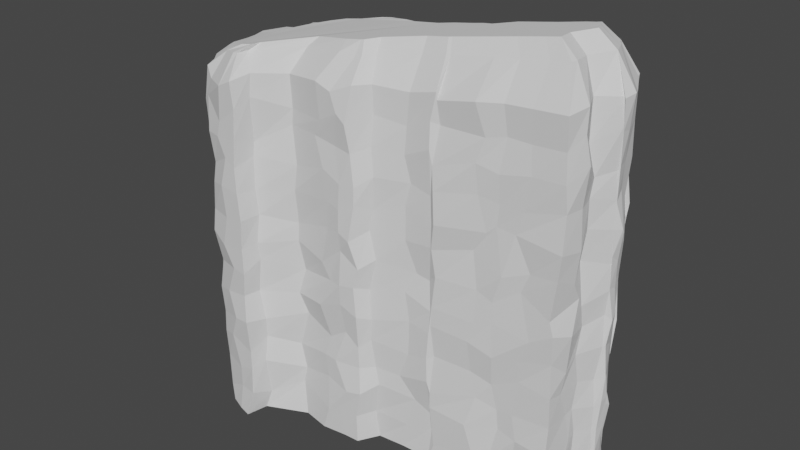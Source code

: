 # Source: RockStructure2.blend  (saved by Blender 2.93.21; exported with 4.5.12 LTS)
import bpy
from mathutils import Matrix  # noqa: F401  (used for matrix-valued properties, if any)

bpy.ops.wm.read_factory_settings(use_empty=True)
scene = bpy.context.scene
scene.name = 'Scene'

# ---- collections
col_collection = bpy.data.collections.new('Collection'); scene.collection.children.link(col_collection)

# ---- world
world_world = bpy.data.worlds.new('World'); scene.world = world_world
world_world.use_nodes = True; world_world.node_tree.nodes.clear()
_N = world_world.node_tree.nodes; _L = world_world.node_tree.links
n0 = _N.new('ShaderNodeOutputWorld'); n0.name = 'World Output'; n0.location = (300, 300)
n1 = _N.new('ShaderNodeBackground'); n1.name = 'Background'; n1.location = (10, 300)
n1.inputs[0].default_value = (0.05088, 0.05088, 0.05088, 1.0)
_L.new(n1.outputs[0], n0.inputs[0])
n0.is_active_output = True
world_world.color = (0.05088, 0.05088, 0.05088)
world_world.use_sun_shadow = False
world_world.sun_shadow_jitter_overblur = 0.0

# ---- meshes
me_circle_001 = bpy.data.meshes.new('Circle.001')
me_circle_001.from_pydata([(-30.6, 12.69, 63.62), (-18.94, 13.32, 66.06), (-25.49, 12.86, 64.53), (-15.76, 13.25, 66.65), (-13.54, 12.36, 67.09), (-8.159, 9.844, 68.35), (-4.277, 8.161, 69.01), (4.171, 6.4, 70.65), (8.365, 7.108, 71.37), (13.79, 6.925, 72.37), (16.7, 7.117, 72.89), (19.57, 6.391, 73.45), (24.58, 9.405, 74.2), (29.14, 9.578, 75.0), (34.91, 9.612, 76.06), (41.16, 10.53, 77.14), (43.81, 10.31, 77.65), (44.94, 10.62, 77.84), (45.8, 8.667, 78.1), (46.96, 6.68, 78.39), (48.25, 3.617, 78.82), (44.95, -2.002, 78.53), (45.75, -6.78, 78.93), (42.15, -6.997, 78.29), (30.25, -8.28, 76.19), (20.32, -9.369, 74.44), (19.52, -9.584, 74.31), (13.35, -9.216, 73.17), (2.501, -11.79, 71.33), (0.1136, -15.0, 71.08), (-5.141, -14.85, 70.11), (-15.76, -12.82, 68.07), (-28.14, -20.02, 65.85), (-28.72, -22.47, 65.88), (-31.84, -22.53, 65.32), (-34.79, -19.16, 64.2), (-38.27, -15.18, 63.11), (-39.29, -13.2, 62.82), (-39.64, -8.927, 62.52), (-40.58, -3.16, 62.03), (-42.59, -1.244, 61.56), (-38.61, 1.381, 62.38), (-37.25, 6.073, 62.48), (-33.22, 9.731, 63.31), (-0.677, -15.07, 70.93), (35.75, -7.55, 77.15), (-21.31, 20.08, 59.26), (-17.37, 21.7, 59.99), (-30.61, 20.84, 58.22), (-38.29, 17.22, 59.39), (-15.14, 19.6, 58.92), (-6.825, 15.77, 61.57), (-3.199, 14.35, 61.88), (6.732, 13.08, 62.02), (7.096, 12.58, 62.97), (13.18, 13.58, 59.63), (17.18, 13.9, 63.03), (18.81, 13.43, 63.2), (22.97, 16.59, 63.15), (31.39, 15.95, 61.04), (35.38, 15.57, 63.66), (45.29, 17.54, 64.25), (46.4, 17.56, 64.95), (46.92, 17.55, 65.77), (51.6, 17.23, 65.99), (52.29, 13.43, 64.73), (53.19, 13.87, 66.48), (55.66, 9.205, 65.16), (57.89, 4.42, 66.68), (57.22, 1.036, 66.19), (56.99, 1.679, 66.41), (52.34, -3.571, 66.96), (54.51, -8.305, 66.6), (53.14, -13.81, 65.8), (37.79, -14.18, 64.82), (31.58, -15.89, 64.21), (21.44, -15.86, 62.06), (21.37, -16.01, 63.97), (13.97, -15.93, 62.16), (4.84, -17.9, 62.42), (2.143, -21.93, 62.6), (-3.414, -23.05, 60.21), (-8.289, -22.54, 61.54), (-18.68, -20.22, 60.25), (-26.09, -25.83, 60.23), (-27.8, -31.01, 59.14), (-31.63, -30.99, 57.29), (-38.76, -26.94, 56.42), (-41.9, -25.07, 58.59), (-47.12, -18.99, 56.46), (-49.98, -15.04, 57.16), (-50.09, -10.38, 57.85), (-50.36, -4.865, 57.43), (-52.07, -2.492, 57.47), (-50.96, 1.766, 57.15), (-47.82, 4.587, 57.95), (-45.24, 11.19, 56.61), (-43.57, 14.48, 57.56), (-40.52, 15.72, 57.69), (-38.55, 16.12, 59.2), (44.71, -13.89, 65.24), (-20.89, 16.0, 64.26), (-17.13, 15.92, 64.79), (-28.0, 15.51, 62.95), (-35.97, 13.7, 61.78), (-14.43, 14.82, 65.2), (-9.05, 11.71, 65.81), (-4.471, 9.929, 65.94), (1.729, 8.984, 66.08), (9.755, 9.005, 69.41), (14.31, 9.013, 69.41), (17.59, 9.229, 69.86), (20.3, 8.533, 70.26), (25.49, 11.68, 70.85), (30.81, 11.87, 71.56), (36.93, 11.9, 72.42), (43.72, 12.91, 73.31), (46.52, 12.67, 73.72), (47.98, 12.98, 73.91), (48.64, 12.9, 74.01), (49.62, 10.59, 74.23), (50.28, 10.07, 74.35), (51.34, 7.844, 74.55), (52.99, 3.845, 74.97), (49.34, -2.41, 74.71), (50.19, -7.244, 75.03), (49.83, -8.856, 75.04), (38.09, -9.568, 73.44), (32.2, -10.35, 72.66), (21.61, -11.51, 71.24), (20.63, -11.78, 71.12), (13.97, -11.37, 70.18), (3.027, -13.98, 68.77), (1.423, -17.37, 68.15), (-0.5403, -17.84, 67.22), (-4.97, -17.83, 67.85), (-17.21, -15.31, 66.02), (-29.53, -22.53, 64.27), (-30.16, -25.73, 64.31), (-31.55, -25.71, 64.11), (-36.23, -23.5, 63.04), (-38.49, -21.58, 62.65), (-42.42, -17.06, 61.7), (-43.72, -14.53, 61.42), (-44.1, -9.683, 61.18), (-45.85, -3.166, 60.63), (-47.31, -1.213, 60.39), (-47.19, -0.7087, 60.39), (-42.74, 2.963, 61.34), (-42.74, 7.671, 59.46), (-40.56, 10.64, 61.13), (-36.62, 11.94, 61.61), (44.9, -8.983, 74.36), (45.45, -13.35, -34.42), (-38.77, 15.89, -35.77), (-39.86, 14.71, -35.78), (-44.69, 13.74, -35.86), (-47.52, 9.579, -35.9), (-48.02, 5.683, -35.9), (-53.29, 2.148, -35.98), (-53.9, -1.919, -35.98), (-50.45, -7.207, -35.92), (-49.81, -9.931, -35.9), (-48.66, -17.37, -35.88), (-48.31, -17.96, -35.87), (-40.88, -24.6, -35.75), (-36.86, -29.19, -35.68), (-32.56, -30.95, -35.61), (-28.85, -31.98, -35.55), (-27.61, -26.11, -35.54), (-16.67, -21.23, -35.38), (-9.209, -22.8, -35.26), (-2.175, -22.07, -35.14), (1.932, -21.98, -35.09), (5.02, -16.61, -35.05), (12.49, -16.05, -34.9), (20.48, -15.97, -34.81), (20.67, -15.99, -34.8), (32.59, -15.48, -34.58), (37.34, -15.27, -34.54), (53.04, -13.51, -34.3), (54.05, -5.905, -34.29), (53.83, -3.531, -34.3), (56.11, 0.8101, -34.27), (57.93, 1.437, -34.25), (57.17, 5.683, -34.26), (55.59, 10.32, -34.29), (53.07, 14.2, -34.33), (53.11, 14.02, -34.34), (51.66, 16.33, -34.36), (47.01, 17.8, -34.44), (45.66, 17.11, -34.46), (43.43, 17.36, -34.49), (37.49, 16.31, -34.58), (31.87, 17.01, -34.67), (23.8, 16.52, -34.8), (18.28, 13.03, -34.88), (17.62, 13.05, -34.89), (14.09, 12.73, -34.94), (7.711, 13.66, -35.04), (2.519, 13.29, -35.12), (-4.05, 13.94, -35.23), (-7.751, 15.78, -35.28), (-14.16, 19.93, -35.39), (-37.3, 17.45, -35.75), (-28.83, 20.34, -35.62), (-17.35, 20.45, -35.41), (-20.09, 20.86, -35.48), (44.03, -13.38, -23.95), (44.79, -13.77, -18.83), (43.15, -13.19, -12.22), (44.57, -13.26, -2.196), (44.6, -13.92, 4.002), (47.3, -14.26, 10.38), (43.8, -13.26, 21.52), (45.9, -13.18, 26.81), (41.94, -13.62, 35.4), (43.52, -13.53, 41.25), (45.12, -13.72, 50.19), (44.43, -13.17, 57.13), (53.62, 12.85, 58.65), (53.6, 13.03, 51.28), (52.82, 12.36, 42.67), (53.15, 14.33, 32.51), (53.77, 13.53, 27.18), (53.73, 12.75, 18.38), (53.43, 13.32, 14.26), (52.51, 12.94, 4.497), (53.28, 12.07, -4.877), (52.29, 12.3, -11.3), (54.09, 10.88, -17.42), (53.55, 12.48, -28.4), (-41.31, 15.26, 51.87), (-38.83, 15.07, 43.16), (-41.23, 14.34, 35.67), (-40.04, 14.45, 30.23), (-40.35, 14.68, 20.79), (-40.64, 14.28, 14.55), (-41.76, 13.71, 7.78), (-40.02, 15.75, 1.577), (-40.27, 14.22, -8.475), (-40.58, 14.76, -13.55), (-40.59, 14.53, -23.28), (-39.8, 14.84, -27.69), (57.07, 4.568, 58.12), (56.13, 5.817, 50.21), (55.91, 5.805, 43.59), (58.29, 4.312, 34.53), (57.23, 4.932, 26.77), (57.08, 5.114, 19.6), (57.86, 5.107, 13.28), (56.45, 6.482, 3.912), (57.66, 4.027, -2.879), (57.85, 4.989, -10.18), (57.47, 5.009, -18.88), (56.94, 5.499, -26.75), (-44.77, 14.29, 50.77), (-45.67, 14.32, 42.83), (-45.28, 14.21, 37.04), (-45.17, 14.53, 29.43), (-45.6, 14.47, 21.97), (-45.1, 13.25, 13.5), (-45.01, 12.56, 8.618), (-45.6, 14.61, -0.7181), (-44.55, 13.65, -8.623), (-45.42, 14.31, -16.11), (-45.52, 14.0, -22.09), (-45.23, 13.9, -28.22), (55.63, 9.242, 58.89), (55.2, 10.58, 49.58), (55.3, 8.832, 40.65), (55.12, 10.09, 35.96), (55.34, 8.703, 28.32), (54.78, 9.25, 19.05), (54.92, 10.56, 10.69), (55.55, 8.943, 2.839), (54.78, 10.18, -4.804), (56.15, 8.112, -10.91), (54.09, 10.69, -18.25), (55.22, 8.503, -24.26), (-46.67, 9.224, 52.01), (-47.44, 10.12, 42.16), (-47.26, 9.797, 36.53), (-48.03, 9.458, 27.98), (-47.9, 10.45, 21.61), (-47.16, 8.548, 11.17), (-45.86, 11.01, 8.738), (-46.89, 6.96, -0.8386), (-46.25, 9.407, -4.599), (-47.04, 9.954, -11.63), (-46.67, 9.559, -21.73), (-46.74, 10.72, -28.94), (-48.02, 4.657, 49.76), (-48.02, 4.599, 44.42), (-47.13, 5.04, 35.17), (-47.32, 4.274, 27.9), (-47.37, 5.127, 21.69), (-47.59, 4.46, 16.87), (-48.95, 4.117, 6.328), (-47.0, 5.561, -2.364), (-47.12, 4.3, -7.713), (-48.23, 5.334, -15.96), (-48.18, 5.121, -22.37), (-48.07, 5.375, -28.87), (53.03, 12.44, 57.91), (53.65, 12.98, 49.97), (53.81, 12.56, 43.89), (53.92, 14.17, 36.49), (53.25, 13.82, 29.2), (51.7, 13.06, 20.93), (53.58, 13.74, 10.39), (53.76, 14.15, 5.469), (53.64, 12.77, -3.38), (51.82, 13.63, -10.18), (54.21, 13.92, -19.15), (53.56, 13.16, -26.91), (-52.37, 1.386, 49.78), (-52.44, 1.665, 43.17), (-53.23, 1.116, 34.73), (-52.83, 1.157, 27.52), (-53.24, 2.216, 21.24), (-51.9, 1.616, 11.6), (-50.91, 2.249, 5.226), (-51.58, 1.015, 1.085), (-52.63, -0.4493, -6.793), (-51.89, 1.949, -13.66), (-52.64, 1.869, -21.64), (-52.54, 2.401, -29.15), (51.11, 17.64, 59.71), (51.45, 17.1, 50.88), (51.2, 16.83, 45.01), (51.84, 18.02, 35.52), (51.23, 17.17, 24.95), (50.3, 17.72, 19.62), (51.61, 17.08, 13.41), (51.86, 17.61, 4.239), (51.44, 16.91, -4.417), (49.36, 17.41, -11.87), (52.36, 16.55, -19.63), (51.02, 17.44, -26.49), (-53.45, -1.888, 48.87), (-53.1, -2.276, 42.11), (-52.85, -3.031, 36.42), (-52.64, -2.084, 30.71), (-53.96, -1.729, 21.98), (-52.35, -2.081, 11.4), (-51.85, -2.689, 7.408), (-53.54, -2.611, -2.253), (-53.37, -1.919, -8.243), (-52.73, -1.447, -15.09), (-53.06, -1.805, -21.41), (-53.17, -2.116, -29.89), (47.97, 18.72, 56.46), (47.64, 18.61, 52.01), (46.91, 16.72, 40.39), (47.28, 17.52, 33.2), (48.01, 17.2, 29.45), (47.6, 18.48, 19.67), (47.72, 17.93, 12.77), (46.62, 18.28, 4.563), (47.08, 18.2, -2.658), (47.16, 18.43, -11.5), (47.55, 18.04, -20.7), (47.23, 18.31, -27.41), (-50.08, -5.768, 50.78), (-49.92, -5.605, 41.47), (-50.23, -5.863, 35.6), (-49.18, -5.489, 26.66), (-49.9, -5.491, 21.34), (-50.57, -4.464, 11.66), (-49.8, -6.521, 7.497), (-50.49, -7.178, 1.079), (-50.32, -6.389, -7.544), (-50.27, -4.784, -14.02), (-49.18, -5.847, -21.62), (-50.82, -5.041, -31.1), (46.13, 17.8, 59.49), (45.63, 17.4, 48.37), (45.71, 17.16, 43.74), (45.67, 18.53, 35.69), (46.21, 17.25, 25.85), (45.49, 17.82, 19.8), (45.68, 16.56, 10.3), (45.66, 17.69, 2.752), (45.81, 17.23, -4.176), (46.64, 17.66, -9.882), (46.37, 15.91, -19.54), (46.0, 17.29, -28.34), (-49.5, -11.56, 48.57), (-49.8, -11.49, 42.47), (-50.2, -9.523, 36.63), (-49.79, -10.97, 30.32), (-50.63, -10.61, 22.38), (-50.62, -9.001, 16.21), (-48.28, -10.6, 5.164), (-49.32, -10.34, -1.053), (-50.04, -8.168, -8.891), (-50.08, -9.646, -14.13), (-49.71, -12.38, -20.61), (-50.62, -8.546, -28.81), (42.44, 17.58, 58.55), (43.36, 16.38, 47.37), (44.98, 17.15, 41.04), (42.0, 17.51, 32.42), (42.88, 17.24, 27.57), (42.34, 17.43, 20.57), (44.13, 16.53, 11.98), (43.21, 17.24, 4.615), (42.97, 16.63, -3.584), (43.82, 17.66, -11.78), (42.84, 16.72, -18.18), (43.63, 17.7, -26.88), (-49.44, -16.1, 50.17), (-49.71, -15.71, 44.68), (-48.57, -15.06, 33.94), (-48.28, -15.7, 29.48), (-49.48, -15.26, 20.62), (-49.23, -16.31, 13.68), (-47.81, -17.5, 6.459), (-49.62, -16.44, -2.902), (-50.42, -16.14, -6.998), (-49.24, -16.02, -17.24), (-49.06, -16.07, -22.06), (-49.44, -16.13, -29.42), (36.52, 16.91, 55.81), (34.71, 16.06, 49.22), (35.88, 16.77, 41.73), (36.13, 16.87, 34.71), (34.91, 16.28, 27.11), (37.22, 17.05, 17.62), (36.35, 16.66, 10.29), (35.84, 16.48, 3.975), (35.64, 15.9, -3.528), (36.68, 17.38, -11.95), (36.63, 16.33, -19.45), (35.21, 16.57, -25.74), (-47.36, -19.48, 49.85), (-48.3, -17.57, 42.79), (-46.28, -20.34, 37.22), (-47.04, -18.86, 28.93), (-47.55, -19.42, 21.63), (-48.03, -19.47, 13.95), (-47.2, -20.12, 5.958), (-48.0, -19.08, 1.133), (-45.47, -20.14, -7.167), (-47.19, -18.04, -13.71), (-47.57, -18.69, -22.83), (-47.53, -19.6, -28.86), (28.69, 16.48, 56.72), (31.6, 16.09, 48.59), (28.74, 15.7, 41.91), (29.5, 16.26, 34.06), (30.19, 15.93, 25.48), (29.42, 16.79, 17.26), (30.98, 16.85, 12.0), (29.95, 17.02, 4.257), (29.27, 16.69, -4.516), (30.34, 17.92, -11.15), (29.98, 16.69, -20.18), (29.49, 17.13, -27.6), (-42.5, -25.95, 50.11), (-41.48, -26.34, 42.84), (-43.66, -23.55, 36.64), (-41.09, -25.38, 26.2), (-41.86, -24.47, 22.53), (-42.87, -24.64, 11.81), (-42.77, -24.2, 7.976), (-43.43, -24.3, 0.04324), (-42.65, -23.93, -6.719), (-42.06, -25.31, -15.1), (-42.43, -25.08, -21.43), (-42.65, -24.81, -26.72), (23.21, 16.53, 56.07), (24.05, 16.11, 48.32), (23.43, 15.28, 40.52), (23.91, 16.28, 32.63), (23.0, 16.15, 25.37), (23.13, 16.66, 19.39), (24.75, 15.77, 10.59), (24.46, 15.95, 4.404), (22.69, 15.87, -4.152), (23.7, 17.31, -11.67), (22.43, 16.49, -19.39), (23.59, 16.99, -26.77), (-40.23, -27.02, 51.92), (-38.62, -28.98, 43.46), (-38.09, -28.21, 35.09), (-38.74, -28.59, 29.6), (-39.41, -28.56, 21.94), (-39.59, -29.16, 15.94), (-38.47, -27.96, 7.04), (-40.05, -28.0, -1.422), (-38.99, -28.21, -8.296), (-38.78, -28.68, -14.22), (-38.47, -28.45, -21.64), (-38.55, -28.17, -31.84), (19.29, 13.38, 55.94), (19.14, 12.41, 48.34), (20.15, 13.26, 41.51), (19.28, 13.24, 33.9), (19.1, 13.82, 25.04), (20.75, 15.37, 17.25), (19.22, 13.51, 10.4), (18.6, 12.42, 2.06), (18.92, 13.1, -4.282), (18.55, 14.5, -13.89), (20.24, 15.4, -19.61), (17.58, 13.6, -26.54), (17.18, 14.0, 55.18), (16.85, 13.35, 48.57), (16.45, 15.49, 39.6), (17.53, 13.87, 31.97), (18.21, 13.56, 26.1), (17.09, 13.02, 16.88), (18.96, 13.54, 9.267), (17.18, 13.55, 2.464), (17.5, 14.18, -4.622), (17.77, 14.56, -9.653), (17.19, 12.97, -20.91), (16.64, 13.34, -29.23), (-26.49, -26.11, 54.32), (-27.35, -24.82, 42.17), (-27.51, -25.14, 38.59), (-27.26, -25.49, 29.59), (-26.69, -25.22, 22.92), (-27.0, -26.21, 15.1), (-26.76, -25.62, 10.42), (-27.88, -25.62, 0.7658), (-26.22, -25.66, -7.211), (-26.39, -25.35, -12.66), (-26.33, -26.52, -19.85), (-26.26, -25.11, -30.41), (13.62, 13.78, 57.93), (13.96, 12.99, 48.65), (9.841, 14.37, 39.12), (14.81, 13.79, 34.37), (13.52, 12.4, 26.43), (15.39, 12.96, 16.69), (11.01, 13.26, 10.39), (15.01, 13.54, 2.727), (13.09, 13.38, -4.512), (15.14, 14.14, -14.43), (12.48, 14.07, -19.6), (14.03, 13.62, -25.88), (-18.19, -20.17, 51.7), (-18.49, -20.24, 47.58), (-17.09, -20.73, 37.55), (-17.96, -20.96, 30.7), (-17.9, -20.17, 21.5), (-18.05, -20.38, 16.55), (-16.97, -19.36, 8.314), (-18.47, -20.48, 1.332), (-16.17, -19.73, -4.189), (-19.0, -20.1, -14.56), (-17.34, -20.08, -21.45), (-18.07, -20.41, -25.8), (6.488, 14.6, 52.41), (6.369, 13.82, 44.97), (7.648, 14.17, 41.44), (7.095, 14.15, 28.95), (4.765, 13.9, 24.65), (9.339, 13.76, 17.09), (6.107, 13.54, 8.871), (7.253, 14.08, 2.24), (6.237, 13.65, -5.085), (5.58, 14.07, -12.15), (8.592, 13.9, -22.51), (7.019, 14.15, -26.55), (-7.191, -22.53, 52.21), (-9.537, -21.93, 47.88), (-6.885, -22.46, 40.28), (-5.943, -22.15, 31.81), (-6.39, -21.88, 24.76), (-8.704, -21.88, 14.44), (-5.734, -22.28, 10.52), (-9.137, -22.66, 2.388), (-6.744, -21.47, -6.571), (-8.644, -21.92, -12.5), (-7.533, -22.07, -18.78), (-6.929, -23.05, -28.13), (4.957, -17.67, 55.26), (4.76, -18.38, 47.54), (5.515, -18.62, 40.2), (4.697, -18.29, 31.3), (4.089, -18.52, 26.0), (5.729, -18.24, 18.4), (4.019, -18.78, 9.959), (4.743, -18.92, 1.581), (4.379, -18.76, -4.525), (5.073, -18.03, -12.62), (6.088, -18.01, -17.63), (4.435, -17.37, -26.84), (1.216, 13.91, 56.16), (3.64, 13.56, 49.01), (4.079, 12.14, 39.09), (4.227, 12.34, 33.27), (3.296, 13.51, 25.37), (3.028, 12.74, 17.33), (3.324, 13.12, 8.901), (2.469, 13.15, 2.467), (4.015, 13.14, -4.74), (2.909, 13.38, -12.48), (3.143, 12.74, -19.07), (3.748, 14.09, -27.29), (-6.232, 14.62, 53.95), (-4.603, 14.69, 47.03), (-4.676, 13.56, 38.07), (-4.897, 13.67, 30.87), (-5.969, 14.68, 24.56), (-3.101, 13.97, 17.93), (-3.934, 14.6, 9.249), (-4.248, 14.28, 2.452), (-4.521, 14.89, -6.156), (-5.243, 15.01, -14.06), (-2.43, 13.69, -20.72), (-5.084, 15.08, -27.0), (-10.0, 15.73, 53.91), (-6.414, 15.44, 46.5), (-7.096, 15.36, 39.34), (-7.634, 15.85, 30.57), (-6.518, 14.93, 24.51), (-7.043, 15.8, 15.33), (-8.24, 16.64, 9.804), (-8.145, 16.63, 1.129), (-7.168, 16.12, -3.725), (-7.049, 15.77, -12.11), (-8.026, 17.09, -20.39), (-8.006, 16.57, -27.32), (20.07, -16.33, 57.04), (20.31, -16.9, 50.59), (20.46, -16.29, 39.16), (20.92, -16.51, 32.61), (20.75, -16.41, 26.15), (19.69, -15.18, 16.51), (20.85, -16.38, 9.092), (20.71, -16.76, 2.964), (20.17, -16.79, -4.371), (20.45, -16.88, -10.97), (20.41, -15.11, -21.37), (21.03, -15.11, -25.64), (-14.14, 18.21, 55.09), (-12.52, 19.52, 44.91), (-13.09, 19.58, 38.29), (-11.99, 19.03, 30.58), (-13.59, 20.29, 24.37), (-12.95, 19.98, 17.74), (-12.63, 18.67, 8.548), (-13.23, 18.96, 0.296), (-12.04, 19.27, -6.196), (-12.9, 20.08, -14.16), (-12.02, 19.8, -19.56), (-13.86, 20.15, -27.4), (21.89, -15.08, 56.22), (20.97, -16.59, 46.85), (21.68, -17.15, 40.93), (22.22, -17.38, 32.8), (20.99, -16.45, 25.69), (22.16, -16.33, 18.71), (21.38, -16.5, 10.38), (21.09, -16.54, 5.301), (21.68, -15.69, -3.472), (21.13, -16.47, -14.06), (21.25, -16.6, -18.39), (22.24, -16.06, -29.9), (13.09, -15.78, 53.97), (12.73, -16.17, 47.0), (14.48, -15.93, 40.36), (13.15, -16.22, 34.52), (13.26, -16.35, 25.46), (16.06, -15.36, 17.19), (13.2, -16.32, 11.45), (14.53, -16.33, 3.82), (14.25, -16.39, -5.874), (11.67, -16.5, -13.22), (15.94, -15.54, -19.09), (13.46, -15.87, -27.77), (-31.63, 19.97, -29.2), (-28.61, 21.65, -20.72), (-29.89, 21.32, -15.21), (-30.75, 19.88, -5.515), (-30.14, 20.01, 0.01676), (-28.93, 20.48, 8.132), (-28.29, 20.27, 14.79), (-31.17, 20.82, 24.13), (-28.76, 20.51, 30.68), (-28.63, 19.09, 37.51), (-31.37, 20.38, 46.09), (-29.6, 20.95, 51.09), (33.65, -14.63, 56.27), (31.71, -15.21, 50.09), (32.35, -14.86, 42.63), (34.58, -14.21, 33.74), (31.23, -14.13, 28.27), (32.79, -14.62, 18.64), (32.59, -15.1, 9.864), (31.1, -15.35, 4.385), (31.73, -14.48, -4.006), (33.63, -14.74, -10.58), (31.32, -15.98, -19.2), (33.66, -15.23, -27.85), (38.46, -13.42, 57.35), (37.44, -14.44, 48.74), (37.61, -13.92, 41.45), (37.02, -13.81, 35.89), (39.27, -14.53, 24.19), (36.93, -14.39, 16.84), (37.13, -14.44, 11.45), (37.87, -15.02, 2.578), (37.5, -13.96, -5.599), (38.9, -13.35, -12.5), (39.35, -13.16, -18.06), (37.75, -14.33, -26.78), (-21.82, 20.45, -29.21), (-21.14, 21.92, -20.89), (-20.35, 21.59, -13.71), (-21.37, 20.84, -7.649), (-22.19, 20.53, 0.3879), (-23.2, 20.41, 8.73), (-21.68, 20.41, 14.33), (-22.8, 20.93, 21.43), (-21.43, 20.49, 32.02), (-22.26, 19.83, 36.7), (-21.65, 20.31, 43.44), (-22.1, 20.69, 49.12), (-18.66, 21.61, 52.18), (-16.63, 20.93, 46.7), (-16.88, 20.74, 38.17), (-17.49, 20.88, 29.04), (-17.11, 21.21, 23.97), (-16.85, 20.57, 16.25), (-17.95, 19.73, 9.022), (-17.29, 19.83, 2.006), (-15.61, 20.24, -6.039), (-18.59, 21.18, -12.52), (-15.55, 20.17, -22.38), (-20.3, 20.4, -28.37), (52.94, -13.15, 57.63), (53.38, -13.34, 50.37), (53.77, -12.84, 43.67), (54.06, -14.01, 34.42), (53.38, -13.93, 27.9), (52.08, -13.98, 17.46), (53.09, -13.78, 13.75), (52.62, -12.74, 5.666), (53.01, -13.04, -3.296), (53.32, -13.11, -11.23), (53.65, -14.41, -18.77), (54.29, -13.43, -26.29), (1.723, -22.01, -27.26), (3.301, -22.23, -19.64), (2.368, -21.25, -12.55), (2.161, -21.27, -6.539), (2.569, -22.4, 2.878), (1.946, -22.45, 11.08), (3.161, -22.09, 16.35), (1.377, -23.33, 23.8), (2.579, -22.43, 33.42), (2.683, -22.4, 37.98), (1.624, -22.26, 46.09), (0.9597, -23.28, 53.46), (-1.41, -23.36, 55.54), (-3.123, -21.93, 46.72), (-1.584, -22.71, 37.7), (-1.992, -22.85, 31.17), (-1.991, -23.01, 25.1), (-1.875, -22.52, 20.06), (-2.044, -23.12, 10.59), (-2.296, -22.7, 5.045), (-1.713, -21.49, -3.284), (-4.582, -22.49, -12.54), (-0.7668, -22.89, -20.35), (-3.69, -22.76, -26.22), (54.56, -8.693, 60.57), (55.41, -7.56, 53.43), (54.53, -7.954, 43.58), (54.95, -7.746, 33.31), (54.19, -8.075, 25.02), (54.08, -5.421, 20.41), (54.98, -8.776, 12.31), (53.73, -7.898, 1.595), (53.2, -8.841, -4.207), (53.35, -5.998, -11.4), (54.12, -5.021, -19.21), (54.68, -8.911, -26.95), (-27.31, -31.0, -28.44), (-27.35, -30.64, -20.86), (-27.43, -30.6, -15.64), (-26.92, -31.83, -5.83), (-28.29, -30.59, 1.172), (-27.7, -30.76, 7.696), (-27.85, -30.8, 14.8), (-27.26, -31.01, 22.94), (-27.99, -30.97, 30.23), (-28.41, -30.85, 36.93), (-28.02, -30.68, 44.06), (-27.55, -30.45, 52.05), (-33.34, -30.06, 47.52), (-34.5, -30.03, 43.49), (-31.65, -30.55, 38.61), (-33.56, -30.79, 30.93), (-32.8, -30.59, 22.19), (-34.7, -30.51, 13.85), (-31.49, -30.61, 8.086), (-34.92, -29.87, 0.02507), (-31.45, -31.22, -6.392), (-33.98, -30.56, -12.67), (-32.09, -30.22, -22.36), (-32.46, -29.9, -28.74), (56.47, 2.37, -26.37), (56.27, 1.842, -18.92), (56.44, 1.686, -11.98), (55.84, 1.533, -4.293), (56.98, 2.131, 5.16), (56.56, 2.475, 13.37), (57.24, 2.394, 20.01), (57.1, 2.658, 26.7), (56.95, 1.779, 35.52), (56.9, 2.483, 42.6), (56.48, 2.346, 49.47), (57.18, 1.663, 59.74), (52.6, -4.178, 56.76), (53.68, -2.649, 48.72), (53.64, -3.823, 44.08), (53.62, -3.64, 36.76), (52.79, -4.185, 28.96), (53.97, -3.948, 17.65), (53.83, -2.622, 11.55), (53.73, -4.208, 4.638), (53.88, -2.665, -3.546), (53.56, -3.653, -10.86), (53.87, -2.389, -17.58), (53.85, -2.694, -26.83), (57.17, 1.836, 58.72), (56.98, 2.361, 50.5), (56.86, 2.484, 41.79), (58.27, 3.856, 35.24), (57.09, 2.451, 28.53), (57.2, 2.434, 20.41), (58.24, 3.216, 12.09), (57.54, 2.556, 5.226), (58.11, 2.962, -3.414), (57.74, 2.77, -10.56), (57.21, 2.54, -18.72), (57.23, 2.777, -25.67), (-37.75, 17.5, -29.91), (-39.96, 16.61, -22.64), (-39.79, 17.18, -15.49), (-38.14, 17.24, -4.803), (-38.45, 17.17, 0.5942), (-38.43, 17.02, 7.418), (-37.87, 17.85, 13.47), (-38.5, 16.6, 23.23), (-37.56, 16.95, 28.0), (-39.32, 17.17, 36.95), (-37.7, 16.49, 45.9), (-37.91, 16.41, 50.73), (-37.67, 17.61, 51.92), (-37.41, 18.17, 41.95), (-38.96, 16.64, 34.23), (-36.77, 17.4, 31.71), (-38.75, 18.71, 21.03), (-37.94, 17.96, 13.76), (-37.77, 18.28, 8.018), (-38.35, 18.5, -1.294), (-38.01, 18.42, -9.408), (-38.36, 17.81, -10.24), (-37.75, 16.92, -20.26), (-37.21, 17.71, -29.02)], [], [(483, 459, 194, 195), (507, 483, 195, 196), (519, 507, 196, 197), (543, 519, 197, 198), (603, 567, 199, 200), (615, 603, 200, 201), (627, 615, 201, 202), (747, 208, 153, 180), (639, 675, 175, 176), (663, 639, 176, 177), (699, 663, 177, 178), (711, 699, 178, 179), (712, 735, 206, 207), (748, 771, 172, 173), (784, 807, 167, 168), (844, 867, 204, 154), (843, 808, 183, 184), (255, 843, 184, 185), (279, 255, 185, 186), (315, 231, 187, 188), (339, 315, 188, 189), (363, 339, 189, 190), (387, 363, 190, 191), (411, 387, 191, 192), (435, 411, 192, 193), (567, 543, 198, 199), (459, 435, 193, 194), (231, 279, 186, 187), (193, 192, 191, 190, 189, 188, 187, 186, 185, 184, 183, 182, 181, 180, 153, 179, 178, 177, 176, 175, 174, 173, 172, 171, 170, 169, 168, 167, 166, 165, 164, 163, 162, 161, 160, 159, 158, 157, 156, 155, 154, 204, 205, 207, 206, 203, 202, 201, 200, 199, 198, 197, 196, 195, 194), (243, 844, 154, 155), (291, 267, 156, 157), (303, 291, 157, 158), (327, 303, 158, 159), (351, 327, 159, 160), (375, 351, 160, 161), (399, 375, 161, 162), (447, 423, 163, 164), (471, 447, 164, 165), (495, 471, 165, 166), (807, 495, 166, 167), (555, 531, 169, 170), (579, 555, 170, 171), (771, 579, 171, 172), (591, 748, 173, 174), (675, 591, 174, 175), (651, 627, 202, 203), (735, 651, 203, 206), (867, 676, 205, 204), (676, 712, 207, 205), (208, 711, 179, 153), (783, 747, 180, 181), (831, 783, 181, 182), (808, 831, 182, 183), (531, 784, 168, 169), (423, 399, 162, 163), (267, 243, 155, 156), (101, 102, 47, 46), (103, 101, 46, 48), (104, 103, 48, 49), (102, 105, 50, 47), (105, 106, 51, 50), (106, 107, 52, 51), (107, 108, 53, 52), (108, 109, 54, 53), (109, 110, 55, 54), (110, 111, 56, 55), (111, 112, 57, 56), (112, 113, 58, 57), (113, 114, 59, 58), (114, 115, 60, 59), (115, 116, 61, 60), (116, 117, 62, 61), (117, 118, 63, 62), (118, 119, 64, 63), (119, 120, 65, 64), (120, 121, 66, 65), (121, 122, 67, 66), (122, 123, 68, 67), (123, 69, 68), (123, 70, 69), (123, 124, 71, 70), (124, 125, 72, 71), (125, 126, 73, 72), (127, 128, 75, 74), (128, 129, 76, 75), (129, 130, 77, 76), (130, 131, 78, 77), (131, 132, 79, 78), (132, 133, 80, 79), (134, 135, 82, 81), (135, 136, 83, 82), (136, 137, 84, 83), (137, 138, 85, 84), (139, 140, 87, 86), (140, 141, 88, 87), (141, 142, 89, 88), (142, 143, 90, 89), (143, 144, 91, 90), (144, 145, 92, 91), (145, 146, 93, 92), (146, 147, 94, 93), (147, 148, 95, 94), (148, 149, 96, 95), (149, 150, 97, 96), (150, 151, 98, 97), (151, 104, 99, 98), (104, 49, 99), (138, 139, 86, 85), (133, 134, 81, 80), (152, 127, 74, 100), (126, 152, 100, 73), (1, 2, 0, 43, 42, 41, 40, 39, 38, 37, 36, 35, 34, 33, 32, 31, 30, 44, 29, 28, 27, 26, 25, 24, 45, 23, 22, 21, 20, 19, 18, 17, 16, 15, 14, 13, 12, 11, 10, 9, 8, 7, 6, 5, 4, 3), (1, 3, 102, 101), (2, 1, 101, 103), (0, 2, 103, 104), (3, 4, 105, 102), (4, 5, 106, 105), (5, 6, 107, 106), (6, 7, 108, 107), (7, 8, 109, 108), (8, 9, 110, 109), (9, 10, 111, 110), (10, 11, 112, 111), (11, 12, 113, 112), (12, 13, 114, 113), (13, 14, 115, 114), (14, 15, 116, 115), (15, 16, 117, 116), (16, 17, 118, 117), (17, 119, 118), (17, 18, 120, 119), (18, 121, 120), (18, 19, 122, 121), (19, 20, 123, 122), (21, 22, 125, 124), (22, 126, 125), (45, 24, 128, 127), (24, 25, 129, 128), (25, 26, 130, 129), (26, 27, 131, 130), (27, 28, 132, 131), (28, 29, 133, 132), (44, 30, 135, 134), (30, 31, 136, 135), (31, 32, 137, 136), (32, 33, 138, 137), (33, 34, 140, 139), (34, 35, 141, 140), (35, 36, 142, 141), (36, 37, 143, 142), (37, 38, 144, 143), (38, 39, 145, 144), (39, 40, 146, 145), (40, 147, 146), (40, 41, 148, 147), (41, 42, 149, 148), (42, 150, 149), (42, 43, 151, 150), (33, 139, 138), (29, 44, 134, 133), (23, 45, 127, 152), (22, 23, 152, 126), (20, 21, 124, 123), (43, 0, 104, 151), (97, 98, 232, 256), (256, 232, 233, 257), (257, 233, 234, 258), (258, 234, 235, 259), (259, 235, 236, 260), (260, 236, 237, 261), (261, 237, 238, 262), (262, 238, 239, 263), (263, 239, 240, 264), (264, 240, 241, 265), (265, 241, 242, 266), (266, 242, 243, 267), (90, 91, 388, 412), (412, 388, 389, 413), (413, 389, 390, 414), (414, 390, 391, 415), (415, 391, 392, 416), (416, 392, 393, 417), (417, 393, 394, 418), (418, 394, 395, 419), (419, 395, 396, 420), (420, 396, 397, 421), (421, 397, 398, 422), (422, 398, 399, 423), (84, 85, 795, 520), (520, 795, 794, 521), (521, 794, 793, 522), (522, 793, 792, 523), (523, 792, 791, 524), (524, 791, 790, 525), (525, 790, 789, 526), (526, 789, 788, 527), (527, 788, 787, 528), (528, 787, 786, 529), (529, 786, 785, 530), (530, 785, 784, 531), (70, 71, 820, 819), (819, 820, 821, 818), (818, 821, 822, 817), (817, 822, 823, 816), (816, 823, 824, 815), (815, 824, 825, 814), (814, 825, 826, 813), (813, 826, 827, 812), (812, 827, 828, 811), (811, 828, 829, 810), (810, 829, 830, 809), (809, 830, 831, 808), (71, 72, 772, 820), (820, 772, 773, 821), (821, 773, 774, 822), (822, 774, 775, 823), (823, 775, 776, 824), (824, 776, 777, 825), (825, 777, 778, 826), (826, 778, 779, 827), (827, 779, 780, 828), (828, 780, 781, 829), (829, 781, 782, 830), (830, 782, 783, 831), (72, 73, 736, 772), (772, 736, 737, 773), (773, 737, 738, 774), (774, 738, 739, 775), (775, 739, 740, 776), (776, 740, 741, 777), (777, 741, 742, 778), (778, 742, 743, 779), (779, 743, 744, 780), (780, 744, 745, 781), (781, 745, 746, 782), (782, 746, 747, 783), (100, 74, 700, 219), (219, 700, 701, 218), (218, 701, 702, 217), (217, 702, 703, 216), (216, 703, 704, 215), (215, 704, 705, 214), (214, 705, 706, 213), (213, 706, 707, 212), (212, 707, 708, 211), (211, 708, 709, 210), (210, 709, 710, 209), (209, 710, 711, 208), (48, 46, 723, 687), (687, 723, 722, 686), (686, 722, 721, 685), (685, 721, 720, 684), (684, 720, 719, 683), (683, 719, 718, 682), (682, 718, 717, 681), (681, 717, 716, 680), (680, 716, 715, 679), (679, 715, 714, 678), (678, 714, 713, 677), (677, 713, 712, 676), (49, 48, 687, 856), (856, 687, 686, 857), (857, 686, 685, 858), (858, 685, 684, 859), (859, 684, 683, 860), (860, 683, 682, 861), (861, 682, 681, 862), (862, 681, 680, 863), (863, 680, 679, 864), (864, 679, 678, 865), (865, 678, 677, 866), (866, 677, 676, 867), (47, 50, 640, 724), (724, 640, 641, 725), (725, 641, 642, 726), (726, 642, 643, 727), (727, 643, 644, 728), (728, 644, 645, 729), (729, 645, 646, 730), (730, 646, 647, 731), (731, 647, 648, 732), (732, 648, 649, 733), (733, 649, 650, 734), (734, 650, 651, 735), (50, 51, 616, 640), (640, 616, 617, 641), (641, 617, 618, 642), (642, 618, 619, 643), (643, 619, 620, 644), (644, 620, 621, 645), (645, 621, 622, 646), (646, 622, 623, 647), (647, 623, 624, 648), (648, 624, 625, 649), (649, 625, 626, 650), (650, 626, 627, 651), (78, 79, 580, 664), (664, 580, 581, 665), (665, 581, 582, 666), (666, 582, 583, 667), (667, 583, 584, 668), (668, 584, 585, 669), (669, 585, 586, 670), (670, 586, 587, 671), (671, 587, 588, 672), (672, 588, 589, 673), (673, 589, 590, 674), (674, 590, 591, 675), (79, 80, 759, 580), (580, 759, 758, 581), (581, 758, 757, 582), (582, 757, 756, 583), (583, 756, 755, 584), (584, 755, 754, 585), (585, 754, 753, 586), (586, 753, 752, 587), (587, 752, 751, 588), (588, 751, 750, 589), (589, 750, 749, 590), (590, 749, 748, 591), (81, 82, 568, 760), (760, 568, 569, 761), (761, 569, 570, 762), (762, 570, 571, 763), (763, 571, 572, 764), (764, 572, 573, 765), (765, 573, 574, 766), (766, 574, 575, 767), (767, 575, 576, 768), (768, 576, 577, 769), (769, 577, 578, 770), (770, 578, 579, 771), (82, 83, 544, 568), (568, 544, 545, 569), (569, 545, 546, 570), (570, 546, 547, 571), (571, 547, 548, 572), (572, 548, 549, 573), (573, 549, 550, 574), (574, 550, 551, 575), (575, 551, 552, 576), (576, 552, 553, 577), (577, 553, 554, 578), (578, 554, 555, 579), (83, 84, 520, 544), (544, 520, 521, 545), (545, 521, 522, 546), (546, 522, 523, 547), (547, 523, 524, 548), (548, 524, 525, 549), (549, 525, 526, 550), (550, 526, 527, 551), (551, 527, 528, 552), (552, 528, 529, 553), (553, 529, 530, 554), (554, 530, 531, 555), (86, 87, 484, 796), (796, 484, 485, 797), (797, 485, 486, 798), (798, 486, 487, 799), (799, 487, 488, 800), (800, 488, 489, 801), (801, 489, 490, 802), (802, 490, 491, 803), (803, 491, 492, 804), (804, 492, 493, 805), (805, 493, 494, 806), (806, 494, 495, 807), (87, 88, 460, 484), (484, 460, 461, 485), (485, 461, 462, 486), (486, 462, 463, 487), (487, 463, 464, 488), (488, 464, 465, 489), (489, 465, 466, 490), (490, 466, 467, 491), (491, 467, 468, 492), (492, 468, 469, 493), (493, 469, 470, 494), (494, 470, 471, 495), (88, 89, 436, 460), (460, 436, 437, 461), (461, 437, 438, 462), (462, 438, 439, 463), (463, 439, 440, 464), (464, 440, 441, 465), (465, 441, 442, 466), (466, 442, 443, 467), (467, 443, 444, 468), (468, 444, 445, 469), (469, 445, 446, 470), (470, 446, 447, 471), (89, 90, 412, 436), (436, 412, 413, 437), (437, 413, 414, 438), (438, 414, 415, 439), (439, 415, 416, 440), (440, 416, 417, 441), (441, 417, 418, 442), (442, 418, 419, 443), (443, 419, 420, 444), (444, 420, 421, 445), (445, 421, 422, 446), (446, 422, 423, 447), (91, 92, 364, 388), (388, 364, 365, 389), (389, 365, 366, 390), (390, 366, 367, 391), (391, 367, 368, 392), (392, 368, 369, 393), (393, 369, 370, 394), (394, 370, 371, 395), (395, 371, 372, 396), (396, 372, 373, 397), (397, 373, 374, 398), (398, 374, 375, 399), (92, 93, 340, 364), (364, 340, 341, 365), (365, 341, 342, 366), (366, 342, 343, 367), (367, 343, 344, 368), (368, 344, 345, 369), (369, 345, 346, 370), (370, 346, 347, 371), (371, 347, 348, 372), (372, 348, 349, 373), (373, 349, 350, 374), (374, 350, 351, 375), (93, 94, 316, 340), (340, 316, 317, 341), (341, 317, 318, 342), (342, 318, 319, 343), (343, 319, 320, 344), (344, 320, 321, 345), (345, 321, 322, 346), (346, 322, 323, 347), (347, 323, 324, 348), (348, 324, 325, 349), (349, 325, 326, 350), (350, 326, 327, 351), (94, 95, 292, 316), (316, 292, 293, 317), (317, 293, 294, 318), (318, 294, 295, 319), (319, 295, 296, 320), (320, 296, 297, 321), (321, 297, 298, 322), (322, 298, 299, 323), (323, 299, 300, 324), (324, 300, 301, 325), (325, 301, 302, 326), (326, 302, 303, 327), (95, 96, 280, 292), (292, 280, 281, 293), (293, 281, 282, 294), (294, 282, 283, 295), (295, 283, 284, 296), (296, 284, 285, 297), (297, 285, 286, 298), (298, 286, 287, 299), (299, 287, 288, 300), (300, 288, 289, 301), (301, 289, 290, 302), (302, 290, 291, 303), (96, 97, 256, 280), (280, 256, 257, 281), (281, 257, 258, 282), (282, 258, 259, 283), (283, 259, 260, 284), (284, 260, 261, 285), (285, 261, 262, 286), (286, 262, 263, 287), (287, 263, 264, 288), (288, 264, 265, 289), (289, 265, 266, 290), (290, 266, 267, 291), (98, 99, 855, 232), (232, 855, 854, 233), (233, 854, 853, 234), (234, 853, 852, 235), (235, 852, 851, 236), (236, 851, 850, 237), (237, 850, 849, 238), (238, 849, 848, 239), (239, 848, 847, 240), (240, 847, 846, 241), (241, 846, 845, 242), (242, 845, 844, 243), (66, 67, 268, 220), (220, 268, 269, 221), (221, 269, 270, 222), (222, 270, 271, 223), (223, 271, 272, 224), (224, 272, 273, 225), (225, 273, 274, 226), (226, 274, 275, 227), (227, 275, 276, 228), (228, 276, 277, 229), (229, 277, 278, 230), (230, 278, 279, 231), (59, 60, 424, 448), (448, 424, 425, 449), (449, 425, 426, 450), (450, 426, 427, 451), (451, 427, 428, 452), (452, 428, 429, 453), (453, 429, 430, 454), (454, 430, 431, 455), (455, 431, 432, 456), (456, 432, 433, 457), (457, 433, 434, 458), (458, 434, 435, 459), (54, 55, 532, 556), (556, 532, 533, 557), (557, 533, 534, 558), (558, 534, 535, 559), (559, 535, 536, 560), (560, 536, 537, 561), (561, 537, 538, 562), (562, 538, 539, 563), (563, 539, 540, 564), (564, 540, 541, 565), (565, 541, 542, 566), (566, 542, 543, 567), (60, 61, 400, 424), (424, 400, 401, 425), (425, 401, 402, 426), (426, 402, 403, 427), (427, 403, 404, 428), (428, 404, 405, 429), (429, 405, 406, 430), (430, 406, 407, 431), (431, 407, 408, 432), (432, 408, 409, 433), (433, 409, 410, 434), (434, 410, 411, 435), (61, 62, 376, 400), (400, 376, 377, 401), (401, 377, 378, 402), (402, 378, 379, 403), (403, 379, 380, 404), (404, 380, 381, 405), (405, 381, 382, 406), (406, 382, 383, 407), (407, 383, 384, 408), (408, 384, 385, 409), (409, 385, 386, 410), (410, 386, 387, 411), (62, 63, 352, 376), (376, 352, 353, 377), (377, 353, 354, 378), (378, 354, 355, 379), (379, 355, 356, 380), (380, 356, 357, 381), (381, 357, 358, 382), (382, 358, 359, 383), (383, 359, 360, 384), (384, 360, 361, 385), (385, 361, 362, 386), (386, 362, 363, 387), (63, 64, 328, 352), (352, 328, 329, 353), (353, 329, 330, 354), (354, 330, 331, 355), (355, 331, 332, 356), (356, 332, 333, 357), (357, 333, 334, 358), (358, 334, 335, 359), (359, 335, 336, 360), (360, 336, 337, 361), (361, 337, 338, 362), (362, 338, 339, 363), (64, 65, 304, 328), (328, 304, 305, 329), (329, 305, 306, 330), (330, 306, 307, 331), (331, 307, 308, 332), (332, 308, 309, 333), (333, 309, 310, 334), (334, 310, 311, 335), (335, 311, 312, 336), (336, 312, 313, 337), (337, 313, 314, 338), (338, 314, 315, 339), (65, 66, 220, 304), (304, 220, 221, 305), (305, 221, 222, 306), (306, 222, 223, 307), (307, 223, 224, 308), (308, 224, 225, 309), (309, 225, 226, 310), (310, 226, 227, 311), (311, 227, 228, 312), (312, 228, 229, 313), (313, 229, 230, 314), (314, 230, 231, 315), (67, 68, 244, 268), (268, 244, 245, 269), (269, 245, 246, 270), (270, 246, 247, 271), (271, 247, 248, 272), (272, 248, 249, 273), (273, 249, 250, 274), (274, 250, 251, 275), (275, 251, 252, 276), (276, 252, 253, 277), (277, 253, 254, 278), (278, 254, 255, 279), (68, 69, 832, 244), (244, 832, 833, 245), (245, 833, 834, 246), (246, 834, 835, 247), (247, 835, 836, 248), (248, 836, 837, 249), (249, 837, 838, 250), (250, 838, 839, 251), (251, 839, 840, 252), (252, 840, 841, 253), (253, 841, 842, 254), (254, 842, 843, 255), (69, 70, 819, 832), (832, 819, 818, 833), (833, 818, 817, 834), (834, 817, 816, 835), (835, 816, 815, 836), (836, 815, 814, 837), (837, 814, 813, 838), (838, 813, 812, 839), (839, 812, 811, 840), (840, 811, 810, 841), (841, 810, 809, 842), (842, 809, 808, 843), (99, 49, 856, 855), (855, 856, 857, 854), (854, 857, 858, 853), (853, 858, 859, 852), (852, 859, 860, 851), (851, 860, 861, 850), (850, 861, 862, 849), (849, 862, 863, 848), (848, 863, 864, 847), (847, 864, 865, 846), (846, 865, 866, 845), (845, 866, 867, 844), (85, 86, 796, 795), (795, 796, 797, 794), (794, 797, 798, 793), (793, 798, 799, 792), (792, 799, 800, 791), (791, 800, 801, 790), (790, 801, 802, 789), (789, 802, 803, 788), (788, 803, 804, 787), (787, 804, 805, 786), (786, 805, 806, 785), (785, 806, 807, 784), (80, 81, 760, 759), (759, 760, 761, 758), (758, 761, 762, 757), (757, 762, 763, 756), (756, 763, 764, 755), (755, 764, 765, 754), (754, 765, 766, 753), (753, 766, 767, 752), (752, 767, 768, 751), (751, 768, 769, 750), (750, 769, 770, 749), (749, 770, 771, 748), (46, 47, 724, 723), (723, 724, 725, 722), (722, 725, 726, 721), (721, 726, 727, 720), (720, 727, 728, 719), (719, 728, 729, 718), (718, 729, 730, 717), (717, 730, 731, 716), (716, 731, 732, 715), (715, 732, 733, 714), (714, 733, 734, 713), (713, 734, 735, 712), (74, 75, 688, 700), (700, 688, 689, 701), (701, 689, 690, 702), (702, 690, 691, 703), (703, 691, 692, 704), (704, 692, 693, 705), (705, 693, 694, 706), (706, 694, 695, 707), (707, 695, 696, 708), (708, 696, 697, 709), (709, 697, 698, 710), (710, 698, 699, 711), (75, 76, 652, 688), (688, 652, 653, 689), (689, 653, 654, 690), (690, 654, 655, 691), (691, 655, 656, 692), (692, 656, 657, 693), (693, 657, 658, 694), (694, 658, 659, 695), (695, 659, 660, 696), (696, 660, 661, 697), (697, 661, 662, 698), (698, 662, 663, 699), (76, 77, 628, 652), (652, 628, 629, 653), (653, 629, 630, 654), (654, 630, 631, 655), (655, 631, 632, 656), (656, 632, 633, 657), (657, 633, 634, 658), (658, 634, 635, 659), (659, 635, 636, 660), (660, 636, 637, 661), (661, 637, 638, 662), (662, 638, 639, 663), (77, 78, 664, 628), (628, 664, 665, 629), (629, 665, 666, 630), (630, 666, 667, 631), (631, 667, 668, 632), (632, 668, 669, 633), (633, 669, 670, 634), (634, 670, 671, 635), (635, 671, 672, 636), (636, 672, 673, 637), (637, 673, 674, 638), (638, 674, 675, 639), (73, 100, 219, 736), (736, 219, 218, 737), (737, 218, 217, 738), (738, 217, 216, 739), (739, 216, 215, 740), (740, 215, 214, 741), (741, 214, 213, 742), (742, 213, 212, 743), (743, 212, 211, 744), (744, 211, 210, 745), (745, 210, 209, 746), (746, 209, 208, 747), (51, 52, 604, 616), (616, 604, 605, 617), (617, 605, 606, 618), (618, 606, 607, 619), (619, 607, 608, 620), (620, 608, 609, 621), (621, 609, 610, 622), (622, 610, 611, 623), (623, 611, 612, 624), (624, 612, 613, 625), (625, 613, 614, 626), (626, 614, 615, 627), (52, 53, 592, 604), (604, 592, 593, 605), (605, 593, 594, 606), (606, 594, 595, 607), (607, 595, 596, 608), (608, 596, 597, 609), (609, 597, 598, 610), (610, 598, 599, 611), (611, 599, 600, 612), (612, 600, 601, 613), (613, 601, 602, 614), (614, 602, 603, 615), (53, 54, 556, 592), (592, 556, 557, 593), (593, 557, 558, 594), (594, 558, 559, 595), (595, 559, 560, 596), (596, 560, 561, 597), (597, 561, 562, 598), (598, 562, 563, 599), (599, 563, 564, 600), (600, 564, 565, 601), (601, 565, 566, 602), (602, 566, 567, 603), (55, 56, 508, 532), (532, 508, 509, 533), (533, 509, 510, 534), (534, 510, 511, 535), (535, 511, 512, 536), (536, 512, 513, 537), (537, 513, 514, 538), (538, 514, 515, 539), (539, 515, 516, 540), (540, 516, 517, 541), (541, 517, 518, 542), (542, 518, 519, 543), (56, 57, 496, 508), (508, 496, 497, 509), (509, 497, 498, 510), (510, 498, 499, 511), (511, 499, 500, 512), (512, 500, 501, 513), (513, 501, 502, 514), (514, 502, 503, 515), (515, 503, 504, 516), (516, 504, 505, 517), (517, 505, 506, 518), (518, 506, 507, 519), (57, 58, 472, 496), (496, 472, 473, 497), (497, 473, 474, 498), (498, 474, 475, 499), (499, 475, 476, 500), (500, 476, 477, 501), (501, 477, 478, 502), (502, 478, 479, 503), (503, 479, 480, 504), (504, 480, 481, 505), (505, 481, 482, 506), (506, 482, 483, 507), (58, 59, 448, 472), (472, 448, 449, 473), (473, 449, 450, 474), (474, 450, 451, 475), (475, 451, 452, 476), (476, 452, 453, 477), (477, 453, 454, 478), (478, 454, 455, 479), (479, 455, 456, 480), (480, 456, 457, 481), (481, 457, 458, 482), (482, 458, 459, 483)])
_uv = me_circle_001.uv_layers.new(name='UVMap')
_uv.uv.foreach_set('vector', [0.0, 0.0, 0.0, 0.0, 0.0, 0.0, 0.0, 0.0, 0.0, 0.0, 0.0, 0.0, 0.0, 0.0, 0.0, 0.0, 0.0, 0.0, 0.0, 0.0, 0.0, 0.0, 0.0, 0.0, 0.0, 0.0, 0.0, 0.0, 0.0, 0.0, 0.0, 0.0, 0.0, 0.0, 0.0, 0.0, 0.0, 0.0, 0.0, 0.0, 0.0, 0.0, 0.0, 0.0, 0.0, 0.0, 0.0, 0.0, 0.0, 0.0, 0.0, 0.0, 0.0, 0.0, 0.0, 0.0, 0.0, 0.0, 0.0, 0.0, 0.0, 0.0, 0.0, 0.0, 0.0, 0.0, 0.0, 0.0, 0.0, 0.0, 0.0, 0.0, 0.0, 0.0, 0.0, 0.0, 0.0, 0.0, 0.0, 0.0, 0.0, 0.0, 0.0, 0.0, 0.0, 0.0, 0.0, 0.0, 0.0, 0.0, 0.0, 0.0, 0.0, 0.0, 0.0, 0.0, 0.0, 0.0, 0.0, 0.0, 0.0, 0.0, 0.0, 0.0, 0.0, 0.0, 0.0, 0.0, 0.0, 0.0, 0.0, 0.0, 0.0, 0.0, 0.0, 0.0, 0.0, 0.0, 0.0, 0.0, 0.0, 0.0, 0.0, 0.0, 0.0, 0.0, 0.0, 0.0, 0.0, 0.0, 0.0, 0.0, 0.0, 0.0, 0.0, 0.0, 0.0, 0.0, 0.0, 0.0, 0.0, 0.0, 0.0, 0.0, 0.0, 0.0, 0.0, 0.0, 0.0, 0.0, 0.0, 0.0, 0.0, 0.0, 0.0, 0.0, 0.0, 0.0, 0.0, 0.0, 0.0, 0.0, 0.0, 0.0, 0.0, 0.0, 0.0, 0.0, 0.0, 0.0, 0.0, 0.0, 0.0, 0.0, 0.0, 0.0, 0.0, 0.0, 0.0, 0.0, 0.0, 0.0, 0.0, 0.0, 0.0, 0.0, 0.0, 0.0, 0.0, 0.0, 0.0, 0.0, 0.0, 0.0, 0.0, 0.0, 0.0, 0.0, 0.0, 0.0, 0.0, 0.0, 0.0, 0.0, 0.0, 0.0, 0.0, 0.0, 0.0, 0.0, 0.0, 0.0, 0.0, 0.0, 0.0, 0.0, 0.0, 0.0, 0.0, 0.0, 0.0, 0.0, 0.0, 0.0, 0.0, 0.0, 0.0, 0.0, 0.0, 0.0, 0.0, 0.0, 0.0, 0.0, 0.0, 0.0, 0.0, 0.0, 0.0, 0.0, 0.0, 0.0, 0.0, 0.0, 0.0, 0.0, 0.0, 0.0, 0.0, 0.0, 0.0, 0.0, 0.0, 0.0, 0.0, 0.0, 0.0, 0.0, 0.0, 0.0, 0.0, 0.0, 0.0, 0.0, 0.0, 0.0, 0.0, 0.0, 0.0, 0.0, 0.0, 0.0, 0.0, 0.0, 0.0, 0.0, 0.0, 0.0, 0.0, 0.0, 0.0, 0.0, 0.0, 0.0, 0.0, 0.0, 0.0, 0.0, 0.0, 0.0, 0.0, 0.0, 0.0, 0.0, 0.0, 0.0, 0.0, 0.0, 0.0, 0.0, 0.0, 0.0, 0.0, 0.0, 0.0, 0.0, 0.0, 0.0, 0.0, 0.0, 0.0, 0.0, 0.0, 0.0, 0.0, 0.0, 0.0, 0.0, 0.0, 0.0, 0.0, 0.0, 0.0, 0.0, 0.0, 0.0, 0.0, 0.0, 0.0, 0.0, 0.0, 0.0, 0.0, 0.0, 0.0, 0.0, 0.0, 0.0, 0.0, 0.0, 0.0, 0.0, 0.0, 0.0, 0.0, 0.0, 0.0, 0.0, 0.0, 0.0, 0.0, 0.0, 0.0, 0.0, 0.0, 0.0, 0.0, 0.0, 0.0, 0.0, 0.0, 0.0, 0.0, 0.0, 0.0, 0.0, 0.0, 0.0, 0.0, 0.0, 0.0, 0.0, 0.0, 0.0, 0.0, 0.0, 0.0, 0.0, 0.0, 0.0, 0.0, 0.0, 0.0, 0.0, 0.0, 0.0, 0.0, 0.0, 0.0, 0.0, 0.0, 0.0, 0.0, 0.0, 0.0, 0.0, 0.0, 0.0, 0.0, 0.0, 0.0, 0.0, 0.0, 0.0, 0.0, 0.0, 0.0, 0.0, 0.0, 0.0, 0.0, 0.0, 0.0, 0.0, 0.0, 0.0, 0.0, 0.0, 0.0, 0.0, 0.0, 0.0, 0.0, 0.0, 0.0, 0.0, 0.0, 0.0, 0.0, 0.0, 0.0, 0.0, 0.0, 0.0, 0.0, 0.0, 0.0, 0.0, 0.0, 0.0, 0.0, 0.0, 0.0, 0.0, 0.0, 0.0, 0.0, 0.0, 0.0, 0.0, 0.0, 0.0, 0.0, 0.0, 0.0, 0.0, 0.0, 0.0, 0.0, 0.0, 0.0, 0.0, 0.0, 0.0, 0.0, 0.0, 0.0, 0.0, 0.0, 0.0, 0.0, 0.0, 0.0, 0.0, 0.0, 0.0, 0.0, 0.0, 0.0, 0.0, 0.0, 0.0, 0.0, 0.0, 0.0, 0.0, 0.0, 0.0, 0.0, 0.0, 0.0, 0.0, 0.0, 0.0, 0.0, 0.0, 0.0, 0.0, 0.0, 0.0, 0.0, 0.0, 0.0, 0.0, 0.0, 0.0, 0.0, 0.0, 0.0, 0.0, 0.0, 0.0, 0.0, 0.0, 0.0, 0.0, 0.0, 0.0, 0.0, 0.0, 0.0, 0.0, 0.0, 0.0, 0.0, 0.0, 0.0, 0.0, 0.0, 0.0, 0.0, 0.0, 0.0, 0.0, 0.0, 0.0, 0.0, 0.0, 0.0, 0.0, 0.0, 0.0, 0.0, 0.0, 0.0, 0.0, 0.0, 0.0, 0.0, 0.0, 0.0, 0.0, 0.0, 0.0, 0.0, 0.0, 0.0, 0.0, 0.0, 0.0, 0.0, 0.0, 0.0, 0.0, 0.0, 0.0, 0.0, 0.0, 0.0, 0.0, 0.0, 0.0, 0.0, 0.0, 0.0, 0.0, 0.0, 0.0, 0.0, 0.0, 0.0, 0.0, 0.0, 0.0, 0.0, 0.0, 0.0, 0.0, 0.0, 0.0, 0.0, 0.0, 0.0, 0.0, 0.0, 0.0, 0.0, 0.0, 0.0, 0.0, 0.0, 0.0, 0.0, 0.0, 0.0, 0.0, 0.0, 0.0, 0.0, 0.0, 0.0, 0.0, 0.0, 0.0, 0.0, 0.0, 0.0, 0.0, 0.0, 0.0, 0.0, 0.0, 0.0, 0.0, 0.0, 0.0, 0.0, 0.0, 0.0, 0.0, 0.0, 0.0, 0.0, 0.0, 0.0, 0.0, 0.0, 0.0, 0.0, 0.0, 0.0, 0.0, 0.0, 0.0, 0.0, 0.0, 0.0, 0.0, 0.0, 0.0, 0.0, 0.0, 0.0, 0.0, 0.0, 0.0, 0.0, 0.0, 0.0, 0.0, 0.0, 0.0, 0.0, 0.0, 0.0, 0.0, 0.0, 0.0, 0.0, 0.0, 0.0, 0.0, 0.0, 0.0, 0.0, 0.0, 0.0, 0.0, 0.0, 0.0, 0.0, 0.0, 0.0, 0.0, 0.0, 0.0, 0.0, 0.0, 0.0, 0.0, 0.0, 0.0, 0.0, 0.0, 0.0, 0.0, 0.0, 0.0, 0.0, 0.0, 0.0, 0.0, 0.0, 0.0, 0.0, 0.0, 0.0, 0.0, 0.0, 0.0, 0.0, 0.0, 0.0, 0.0, 0.0, 0.0, 0.0, 0.0, 0.0, 0.0, 0.0, 0.0, 0.0, 0.0, 0.0, 0.0, 0.0, 0.0, 0.0, 0.0, 0.0, 0.0, 0.0, 0.0, 0.0, 0.0, 0.0, 0.0, 0.0, 0.0, 0.0, 0.0, 0.0, 0.0, 0.0, 0.0, 0.0, 0.0, 0.0, 0.0, 0.0, 0.0, 0.0, 0.0, 0.0, 0.0, 0.0, 0.0, 0.0, 0.0, 0.0, 0.0, 0.0, 0.0, 0.0, 0.0, 0.0, 0.0, 0.0, 0.0, 0.0, 0.0, 0.0, 0.0, 0.0, 0.0, 0.0, 0.0, 0.0, 0.0, 0.0, 0.0, 0.0, 0.0, 0.0, 0.0, 0.0, 0.0, 0.0, 0.0, 0.0, 0.0, 0.0, 0.0, 0.0, 0.0, 0.0, 0.0, 0.0, 0.0, 0.0, 0.0, 0.0, 0.0, 0.0, 0.0, 0.0, 0.0, 0.0, 0.0, 0.0, 0.0, 0.0, 0.0, 0.0, 0.0, 0.0, 0.0, 0.0, 0.0, 0.0, 0.0, 0.0, 0.0, 0.0, 0.0, 0.0, 0.0, 0.0, 0.0, 0.0, 0.0, 0.0, 0.0, 0.0, 0.0, 0.0, 0.0, 0.0, 0.0, 0.0, 0.0, 0.0, 0.0, 0.0, 0.0, 0.0, 0.0, 0.0, 0.0, 0.0, 0.0, 0.0, 0.0, 0.0, 0.0, 0.0, 0.0, 0.0, 0.0, 0.0, 0.0, 0.0, 0.0, 0.0, 0.0, 0.0, 0.0, 0.0, 0.0, 0.0, 0.0, 0.0, 0.0, 0.0, 0.0, 0.0, 0.0, 0.0, 0.0, 0.0, 0.0, 0.0, 0.0, 0.0, 0.0, 0.0, 0.0, 0.0, 0.0, 0.0, 0.0, 0.0, 0.0, 0.0, 0.0, 0.0, 0.0, 0.0, 0.0, 0.0, 0.0, 0.0, 0.0, 0.0, 0.0, 0.0, 0.0, 0.0, 0.0, 0.0, 0.0, 0.0, 0.0, 0.0, 0.0, 0.0, 0.0, 0.0, 0.0, 0.0, 0.0, 0.0, 0.0, 0.0, 0.0, 0.0, 0.0, 0.0, 0.0, 0.0, 0.0, 0.0, 0.0, 0.0, 0.0, 0.0, 0.0, 0.0, 0.0, 0.0, 0.0, 0.0, 0.0, 0.0, 0.0, 0.0, 0.0, 0.0, 0.0, 0.0, 0.0, 0.0, 0.0, 0.0, 0.0, 0.0, 0.0, 0.0, 0.0, 0.0, 0.0, 0.0, 0.0, 0.0, 0.0, 0.0, 0.0, 0.0, 0.0, 0.0, 0.0, 0.0, 0.0, 0.0, 0.0, 0.0, 0.0, 0.0, 0.0, 0.0, 0.0, 0.0, 0.0, 0.0, 0.0, 0.0, 0.0, 0.0, 0.0, 0.0, 0.0, 0.0, 0.0, 0.0, 0.0, 0.0, 0.0, 0.0, 0.0, 0.0, 0.0, 0.0, 0.0, 0.0, 0.0, 0.0, 0.0, 0.0, 0.0, 0.0, 0.0, 0.0, 0.0, 0.0, 0.0, 0.0, 0.0, 0.0, 0.0, 0.0, 0.0, 0.0, 0.0, 0.0, 0.0, 0.0, 0.0, 0.0, 0.0, 0.0, 0.0, 0.0, 0.0, 0.0, 0.0, 0.0, 0.0, 0.0, 0.0, 0.0, 0.0, 0.0, 0.0, 0.0, 0.0, 0.0, 0.0, 0.0, 0.0, 0.0, 0.0, 0.0, 0.0, 0.0, 0.0, 0.0, 0.0, 0.0, 0.0, 0.0, 0.0, 0.0, 0.0, 0.0, 0.0, 0.0, 0.0, 0.0, 0.0, 0.0, 0.0, 0.0, 0.0, 0.0, 0.0, 0.0, 0.0, 0.0, 0.0, 0.0, 0.0, 0.0, 0.0, 0.0, 0.0, 0.0, 0.0, 0.0, 0.0, 0.0, 0.0, 0.0, 0.0, 0.0, 0.0, 0.0, 0.0, 0.0, 0.0, 0.0, 0.0, 0.0, 0.0, 0.0, 0.0, 0.0, 0.0, 0.0, 0.0, 0.0, 0.0, 0.0, 0.0, 0.0, 0.0, 0.0, 0.0, 0.0, 0.0, 0.0, 0.0, 0.0, 0.0, 0.0, 0.0, 0.0, 0.0, 0.0, 0.0, 0.0, 0.0, 0.0, 0.0, 0.0, 0.0, 0.0, 0.0, 0.0, 0.0, 0.0, 0.0, 0.0, 0.0, 0.0, 0.0, 0.0, 0.0, 0.0, 0.0, 0.0, 0.0, 0.0, 0.0, 0.0, 0.0, 0.0, 0.0, 0.0, 0.0, 0.0, 0.0, 0.0, 0.0, 0.0, 0.0, 0.0, 0.0, 0.0, 0.0, 0.0, 0.0, 0.0, 0.0, 0.0, 0.0, 0.0, 0.0, 0.0, 0.0, 0.0, 0.0, 0.0, 0.0, 0.0, 0.0, 0.0, 0.0, 0.0, 0.0, 0.0, 0.0, 0.0, 0.0, 0.0, 0.0, 0.0, 0.0, 0.0, 0.0, 0.0, 0.0, 0.0, 0.0, 0.0, 0.0, 0.0, 0.0, 0.0, 0.0, 0.0, 0.0, 0.0, 0.0, 0.0, 0.0, 0.0, 0.0, 0.0, 0.0, 0.0, 0.0, 0.0, 0.0, 0.0, 0.0, 0.0, 0.0, 0.0, 0.0, 0.0, 0.0, 0.0, 0.0, 0.0, 0.0, 0.0, 0.0, 0.0, 0.0, 0.0, 0.0, 0.0, 0.0, 0.0, 0.0, 0.0, 0.0, 0.0, 0.0, 0.0, 0.0, 0.0, 0.0, 0.0, 0.0, 0.0, 0.0, 0.0, 0.0, 0.0, 0.0, 0.0, 0.0, 0.0, 0.0, 0.0, 0.0, 0.0, 0.0, 0.0, 0.0, 0.0, 0.0, 0.0, 0.0, 0.0, 0.0, 0.0, 0.0, 0.0, 0.0, 0.0, 0.0, 0.0, 0.0, 0.0, 0.0, 0.0, 0.0, 0.0, 0.0, 0.0, 0.0, 0.0, 0.0, 0.0, 0.0, 0.0, 0.0, 0.0, 0.0, 0.0, 0.0, 0.0, 0.0, 0.0, 0.0, 0.0, 0.0, 0.0, 0.0, 0.0, 0.0, 0.0, 0.0, 0.0, 0.0, 0.0, 0.0, 0.0, 0.0, 0.0, 0.0, 0.0, 0.0, 0.0, 0.0, 0.0, 0.0, 0.0, 0.0, 0.0, 0.0, 0.0, 0.0, 0.0, 0.0, 0.0, 0.0, 0.0, 0.0, 0.0, 0.0, 0.0, 0.0, 0.0, 0.0, 0.0, 0.0, 0.0, 0.0, 0.0, 0.0, 0.0, 0.0, 0.0, 0.0, 0.0, 0.0, 0.0, 0.0, 0.0, 0.0, 0.0, 0.0, 0.0, 0.0, 0.0, 0.0, 0.0, 0.0, 0.0, 0.0, 0.0, 0.0, 0.0, 0.0, 0.0, 0.0, 0.0, 0.0, 0.0, 0.0, 0.0, 0.0, 0.0, 0.0, 0.0, 0.0, 0.0, 0.0, 0.0, 0.0, 0.0, 0.0, 0.0, 0.0, 0.0, 0.0, 0.0, 0.0, 0.0, 0.0, 0.0, 0.0, 0.0, 0.0, 0.0, 0.0, 0.0, 0.0, 0.0, 0.0, 0.0, 0.0, 0.0, 0.0, 0.0, 0.0, 0.0, 0.0, 0.0, 0.0, 0.0, 0.0, 0.0, 0.0, 0.0, 0.0, 0.0, 0.0, 0.0, 0.0, 0.0, 0.0, 0.0, 0.0, 0.0, 0.0, 0.0, 0.0, 0.0, 0.0, 0.0, 0.0, 0.0, 0.0, 0.0, 0.0, 0.0, 0.0, 0.0, 0.0, 0.0, 0.0, 0.0, 0.0, 0.0, 0.0, 0.0, 0.0, 0.0, 0.0, 0.0, 0.0, 0.0, 0.0, 0.0, 0.0, 0.0, 0.0, 0.0, 0.0, 0.0, 0.0, 0.0, 0.0, 0.0, 0.0, 0.0, 0.0, 0.0, 0.0, 0.0, 0.0, 0.0, 0.0, 0.0, 0.0, 0.0, 0.0, 0.0, 0.0, 0.0, 0.0, 0.0, 0.0, 0.0, 0.0, 0.0, 0.0, 0.0, 0.0, 0.0, 0.0, 0.0, 0.0, 0.0, 0.0, 0.0, 0.0, 0.0, 0.0, 0.0, 0.0, 0.0, 0.0, 0.0, 0.0, 0.0, 0.0, 0.0, 0.0, 0.0, 0.0, 0.0, 0.0, 0.0, 0.0, 0.0, 0.0, 0.0, 0.0, 0.0, 0.0, 0.0, 0.0, 0.0, 0.0, 0.0, 0.0, 0.0, 0.0, 0.0, 0.0, 0.0, 0.0, 0.0, 0.0, 0.0, 0.0, 0.0, 0.0, 0.0, 0.0, 0.0, 0.0, 0.0, 0.0, 0.0, 0.0, 0.0, 0.0, 0.0, 0.0, 0.0, 0.0, 0.0, 0.0, 0.0, 0.0, 0.0, 0.0, 0.0, 0.0, 0.0, 0.0, 0.0, 0.0, 0.0, 0.0, 0.0, 0.0, 0.0, 0.0, 0.0, 0.0, 0.0, 0.0, 0.0, 0.0, 0.0, 0.0, 0.0, 0.0, 0.0, 0.0, 0.0, 0.0, 0.0, 0.0, 0.0, 0.0, 0.0, 0.0, 0.0, 0.0, 0.0, 0.0, 0.0, 0.0, 0.0, 0.0, 0.0, 0.0, 0.0, 0.0, 0.0, 0.0, 0.0, 0.0, 0.0, 0.0, 0.0, 0.0, 0.0, 0.0, 0.0, 0.0, 0.0, 0.0, 0.0, 0.0, 0.0, 0.0, 0.0, 0.0, 0.0, 0.0, 0.0, 0.0, 0.0, 0.0, 0.0, 0.0, 0.0, 0.0, 0.0, 0.0, 0.0, 0.0, 0.0, 0.0, 0.0, 0.0, 0.0, 0.0, 0.0, 0.0, 0.0, 0.0, 0.0, 0.0, 0.0, 0.0, 0.0, 0.0, 0.0, 0.0, 0.0, 0.0, 0.0, 0.0, 0.0, 0.0, 0.0, 0.0, 0.0, 0.0, 0.0, 0.0, 0.0, 0.0, 0.0, 0.0, 0.0, 0.0, 0.0, 0.0, 0.0, 0.0, 0.0, 0.0, 0.0, 0.0, 0.0, 0.0, 0.0, 0.0, 0.0, 0.0, 0.0, 0.0, 0.0, 0.0, 0.0, 0.0, 0.0, 0.0, 0.0, 0.0, 0.0, 0.0, 0.0, 0.0, 0.0, 0.0, 0.0, 0.0, 0.0, 0.0, 0.0, 0.0, 0.0, 0.0, 0.0, 0.0, 0.0, 0.0, 0.0, 0.0, 0.0, 0.0, 0.0, 0.0, 0.0, 0.0, 0.0, 0.0, 0.0, 0.0, 0.0, 0.0, 0.0, 0.0, 0.0, 0.0, 0.0, 0.0, 0.0, 0.0, 0.0, 0.0, 0.0, 0.0, 0.0, 0.0, 0.0, 0.0, 0.0, 0.0, 0.0, 0.0, 0.0, 0.0, 0.0, 0.0, 0.0, 0.0, 0.0, 0.0, 0.0, 0.0, 0.0, 0.0, 0.0, 0.0, 0.0, 0.0, 0.0, 0.0, 0.0, 0.0, 0.0, 0.0, 0.0, 0.0, 0.0, 0.0, 0.0, 0.0, 0.0, 0.0, 0.0, 0.0, 0.0, 0.0, 0.0, 0.0, 0.0, 0.0, 0.0, 0.0, 0.0, 0.0, 0.0, 0.0, 0.0, 0.0, 0.0, 0.0, 0.0, 0.0, 0.0, 0.0, 0.0, 0.0, 0.0, 0.0, 0.0, 0.0, 0.0, 0.0, 0.0, 0.0, 0.0, 0.0, 0.0, 0.0, 0.0, 0.0, 0.0, 0.0, 0.0, 0.0, 0.0, 0.0, 0.0, 0.0, 0.0, 0.0, 0.0, 0.0, 0.0, 0.0, 0.0, 0.0, 0.0, 0.0, 0.0, 0.0, 0.0, 0.0, 0.0, 0.0, 0.0, 0.0, 0.0, 0.0, 0.0, 0.0, 0.0, 0.0, 0.0, 0.0, 0.0, 0.0, 0.0, 0.0, 0.0, 0.0, 0.0, 0.0, 0.0, 0.0, 0.0, 0.0, 0.0, 0.0, 0.0, 0.0, 0.0, 0.0, 0.0, 0.0, 0.0, 0.0, 0.0, 0.0, 0.0, 0.0, 0.0, 0.0, 0.0, 0.0, 0.0, 0.0, 0.0, 0.0, 0.0, 0.0, 0.0, 0.0, 0.0, 0.0, 0.0, 0.0, 0.0, 0.0, 0.0, 0.0, 0.0, 0.0, 0.0, 0.0, 0.0, 0.0, 0.0, 0.0, 0.0, 0.0, 0.0, 0.0, 0.0, 0.0, 0.0, 0.0, 0.0, 0.0, 0.0, 0.0, 0.0, 0.0, 0.0, 0.0, 0.0, 0.0, 0.0, 0.0, 0.0, 0.0, 0.0, 0.0, 0.0, 0.0, 0.0, 0.0, 0.0, 0.0, 0.0, 0.0, 0.0, 0.0, 0.0, 0.0, 0.0, 0.0, 0.0, 0.0, 0.0, 0.0, 0.0, 0.0, 0.0, 0.0, 0.0, 0.0, 0.0, 0.0, 0.0, 0.0, 0.0, 0.0, 0.0, 0.0, 0.0, 0.0, 0.0, 0.0, 0.0, 0.0, 0.0, 0.0, 0.0, 0.0, 0.0, 0.0, 0.0, 0.0, 0.0, 0.0, 0.0, 0.0, 0.0, 0.0, 0.0, 0.0, 0.0, 0.0, 0.0, 0.0, 0.0, 0.0, 0.0, 0.0, 0.0, 0.0, 0.0, 0.0, 0.0, 0.0, 0.0, 0.0, 0.0, 0.0, 0.0, 0.0, 0.0, 0.0, 0.0, 0.0, 0.0, 0.0, 0.0, 0.0, 0.0, 0.0, 0.0, 0.0, 0.0, 0.0, 0.0, 0.0, 0.0, 0.0, 0.0, 0.0, 0.0, 0.0, 0.0, 0.0, 0.0, 0.0, 0.0, 0.0, 0.0, 0.0, 0.0, 0.0, 0.0, 0.0, 0.0, 0.0, 0.0, 0.0, 0.0, 0.0, 0.0, 0.0, 0.0, 0.0, 0.0, 0.0, 0.0, 0.0, 0.0, 0.0, 0.0, 0.0, 0.0, 0.0, 0.0, 0.0, 0.0, 0.0, 0.0, 0.0, 0.0, 0.0, 0.0, 0.0, 0.0, 0.0, 0.0, 0.0, 0.0, 0.0, 0.0, 0.0, 0.0, 0.0, 0.0, 0.0, 0.0, 0.0, 0.0, 0.0, 0.0, 0.0, 0.0, 0.0, 0.0, 0.0, 0.0, 0.0, 0.0, 0.0, 0.0, 0.0, 0.0, 0.0, 0.0, 0.0, 0.0, 0.0, 0.0, 0.0, 0.0, 0.0, 0.0, 0.0, 0.0, 0.0, 0.0, 0.0, 0.0, 0.0, 0.0, 0.0, 0.0, 0.0, 0.0, 0.0, 0.0, 0.0, 0.0, 0.0, 0.0, 0.0, 0.0, 0.0, 0.0, 0.0, 0.0, 0.0, 0.0, 0.0, 0.0, 0.0, 0.0, 0.0, 0.0, 0.0, 0.0, 0.0, 0.0, 0.0, 0.0, 0.0, 0.0, 0.0, 0.0, 0.0, 0.0, 0.0, 0.0, 0.0, 0.0, 0.0, 0.0, 0.0, 0.0, 0.0, 0.0, 0.0, 0.0, 0.0, 0.0, 0.0, 0.0, 0.0, 0.0, 0.0, 0.0, 0.0, 0.0, 0.0, 0.0, 0.0, 0.0, 0.0, 0.0, 0.0, 0.0, 0.0, 0.0, 0.0, 0.0, 0.0, 0.0, 0.0, 0.0, 0.0, 0.0, 0.0, 0.0, 0.0, 0.0, 0.0, 0.0, 0.0, 0.0, 0.0, 0.0, 0.0, 0.0, 0.0, 0.0, 0.0, 0.0, 0.0, 0.0, 0.0, 0.0, 0.0, 0.0, 0.0, 0.0, 0.0, 0.0, 0.0, 0.0, 0.0, 0.0, 0.0, 0.0, 0.0, 0.0, 0.0, 0.0, 0.0, 0.0, 0.0, 0.0, 0.0, 0.0, 0.0, 0.0, 0.0, 0.0, 0.0, 0.0, 0.0, 0.0, 0.0, 0.0, 0.0, 0.0, 0.0, 0.0, 0.0, 0.0, 0.0, 0.0, 0.0, 0.0, 0.0, 0.0, 0.0, 0.0, 0.0, 0.0, 0.0, 0.0, 0.0, 0.0, 0.0, 0.0, 0.0, 0.0, 0.0, 0.0, 0.0, 0.0, 0.0, 0.0, 0.0, 0.0, 0.0, 0.0, 0.0, 0.0, 0.0, 0.0, 0.0, 0.0, 0.0, 0.0, 0.0, 0.0, 0.0, 0.0, 0.0, 0.0, 0.0, 0.0, 0.0, 0.0, 0.0, 0.0, 0.0, 0.0, 0.0, 0.0, 0.0, 0.0, 0.0, 0.0, 0.0, 0.0, 0.0, 0.0, 0.0, 0.0, 0.0, 0.0, 0.0, 0.0, 0.0, 0.0, 0.0, 0.0, 0.0, 0.0, 0.0, 0.0, 0.0, 0.0, 0.0, 0.0, 0.0, 0.0, 0.0, 0.0, 0.0, 0.0, 0.0, 0.0, 0.0, 0.0, 0.0, 0.0, 0.0, 0.0, 0.0, 0.0, 0.0, 0.0, 0.0, 0.0, 0.0, 0.0, 0.0, 0.0, 0.0, 0.0, 0.0, 0.0, 0.0, 0.0, 0.0, 0.0, 0.0, 0.0, 0.0, 0.0, 0.0, 0.0, 0.0, 0.0, 0.0, 0.0, 0.0, 0.0, 0.0, 0.0, 0.0, 0.0, 0.0, 0.0, 0.0, 0.0, 0.0, 0.0, 0.0, 0.0, 0.0, 0.0, 0.0, 0.0, 0.0, 0.0, 0.0, 0.0, 0.0, 0.0, 0.0, 0.0, 0.0, 0.0, 0.0, 0.0, 0.0, 0.0, 0.0, 0.0, 0.0, 0.0, 0.0, 0.0, 0.0, 0.0, 0.0, 0.0, 0.0, 0.0, 0.0, 0.0, 0.0, 0.0, 0.0, 0.0, 0.0, 0.0, 0.0, 0.0, 0.0, 0.0, 0.0, 0.0, 0.0, 0.0, 0.0, 0.0, 0.0, 0.0, 0.0, 0.0, 0.0, 0.0, 0.0, 0.0, 0.0, 0.0, 0.0, 0.0, 0.0, 0.0, 0.0, 0.0, 0.0, 0.0, 0.0, 0.0, 0.0, 0.0, 0.0, 0.0, 0.0, 0.0, 0.0, 0.0, 0.0, 0.0, 0.0, 0.0, 0.0, 0.0, 0.0, 0.0, 0.0, 0.0, 0.0, 0.0, 0.0, 0.0, 0.0, 0.0, 0.0, 0.0, 0.0, 0.0, 0.0, 0.0, 0.0, 0.0, 0.0, 0.0, 0.0, 0.0, 0.0, 0.0, 0.0, 0.0, 0.0, 0.0, 0.0, 0.0, 0.0, 0.0, 0.0, 0.0, 0.0, 0.0, 0.0, 0.0, 0.0, 0.0, 0.0, 0.0, 0.0, 0.0, 0.0, 0.0, 0.0, 0.0, 0.0, 0.0, 0.0, 0.0, 0.0, 0.0, 0.0, 0.0, 0.0, 0.0, 0.0, 0.0, 0.0, 0.0, 0.0, 0.0, 0.0, 0.0, 0.0, 0.0, 0.0, 0.0, 0.0, 0.0, 0.0, 0.0, 0.0, 0.0, 0.0, 0.0, 0.0, 0.0, 0.0, 0.0, 0.0, 0.0, 0.0, 0.0, 0.0, 0.0, 0.0, 0.0, 0.0, 0.0, 0.0, 0.0, 0.0, 0.0, 0.0, 0.0, 0.0, 0.0, 0.0, 0.0, 0.0, 0.0, 0.0, 0.0, 0.0, 0.0, 0.0, 0.0, 0.0, 0.0, 0.0, 0.0, 0.0, 0.0, 0.0, 0.0, 0.0, 0.0, 0.0, 0.0, 0.0, 0.0, 0.0, 0.0, 0.0, 0.0, 0.0, 0.0, 0.0, 0.0, 0.0, 0.0, 0.0, 0.0, 0.0, 0.0, 0.0, 0.0, 0.0, 0.0, 0.0, 0.0, 0.0, 0.0, 0.0, 0.0, 0.0, 0.0, 0.0, 0.0, 0.0, 0.0, 0.0, 0.0, 0.0, 0.0, 0.0, 0.0, 0.0, 0.0, 0.0, 0.0, 0.0, 0.0, 0.0, 0.0, 0.0, 0.0, 0.0, 0.0, 0.0, 0.0, 0.0, 0.0, 0.0, 0.0, 0.0, 0.0, 0.0, 0.0, 0.0, 0.0, 0.0, 0.0, 0.0, 0.0, 0.0, 0.0, 0.0, 0.0, 0.0, 0.0, 0.0, 0.0, 0.0, 0.0, 0.0, 0.0, 0.0, 0.0, 0.0, 0.0, 0.0, 0.0, 0.0, 0.0, 0.0, 0.0, 0.0, 0.0, 0.0, 0.0, 0.0, 0.0, 0.0, 0.0, 0.0, 0.0, 0.0, 0.0, 0.0, 0.0, 0.0, 0.0, 0.0, 0.0, 0.0, 0.0, 0.0, 0.0, 0.0, 0.0, 0.0, 0.0, 0.0, 0.0, 0.0, 0.0, 0.0, 0.0, 0.0, 0.0, 0.0, 0.0, 0.0, 0.0, 0.0, 0.0, 0.0, 0.0, 0.0, 0.0, 0.0, 0.0, 0.0, 0.0, 0.0, 0.0, 0.0, 0.0, 0.0, 0.0, 0.0, 0.0, 0.0, 0.0, 0.0, 0.0, 0.0, 0.0, 0.0, 0.0, 0.0, 0.0, 0.0, 0.0, 0.0, 0.0, 0.0, 0.0, 0.0, 0.0, 0.0, 0.0, 0.0, 0.0, 0.0, 0.0, 0.0, 0.0, 0.0, 0.0, 0.0, 0.0, 0.0, 0.0, 0.0, 0.0, 0.0, 0.0, 0.0, 0.0, 0.0, 0.0, 0.0, 0.0, 0.0, 0.0, 0.0, 0.0, 0.0, 0.0, 0.0, 0.0, 0.0, 0.0, 0.0, 0.0, 0.0, 0.0, 0.0, 0.0, 0.0, 0.0, 0.0, 0.0, 0.0, 0.0, 0.0, 0.0, 0.0, 0.0, 0.0, 0.0, 0.0, 0.0, 0.0, 0.0, 0.0, 0.0, 0.0, 0.0, 0.0, 0.0, 0.0, 0.0, 0.0, 0.0, 0.0, 0.0, 0.0, 0.0, 0.0, 0.0, 0.0, 0.0, 0.0, 0.0, 0.0, 0.0, 0.0, 0.0, 0.0, 0.0, 0.0, 0.0, 0.0, 0.0, 0.0, 0.0, 0.0, 0.0, 0.0, 0.0, 0.0, 0.0, 0.0, 0.0, 0.0, 0.0, 0.0, 0.0, 0.0, 0.0, 0.0, 0.0, 0.0, 0.0, 0.0, 0.0, 0.0, 0.0, 0.0, 0.0, 0.0, 0.0, 0.0, 0.0, 0.0, 0.0, 0.0, 0.0, 0.0, 0.0, 0.0, 0.0, 0.0, 0.0, 0.0, 0.0, 0.0, 0.0, 0.0, 0.0, 0.0, 0.0, 0.0, 0.0, 0.0, 0.0, 0.0, 0.0, 0.0, 0.0, 0.0, 0.0, 0.0, 0.0, 0.0, 0.0, 0.0, 0.0, 0.0, 0.0, 0.0, 0.0, 0.0, 0.0, 0.0, 0.0, 0.0, 0.0, 0.0, 0.0, 0.0, 0.0, 0.0, 0.0, 0.0, 0.0, 0.0, 0.0, 0.0, 0.0, 0.0, 0.0, 0.0, 0.0, 0.0, 0.0, 0.0, 0.0, 0.0, 0.0, 0.0, 0.0, 0.0, 0.0, 0.0, 0.0, 0.0, 0.0, 0.0, 0.0, 0.0, 0.0, 0.0, 0.0, 0.0, 0.0, 0.0, 0.0, 0.0, 0.0, 0.0, 0.0, 0.0, 0.0, 0.0, 0.0, 0.0, 0.0, 0.0, 0.0, 0.0, 0.0, 0.0, 0.0, 0.0, 0.0, 0.0, 0.0, 0.0, 0.0, 0.0, 0.0, 0.0, 0.0, 0.0, 0.0, 0.0, 0.0, 0.0, 0.0, 0.0, 0.0, 0.0, 0.0, 0.0, 0.0, 0.0, 0.0, 0.0, 0.0, 0.0, 0.0, 0.0, 0.0, 0.0, 0.0, 0.0, 0.0, 0.0, 0.0, 0.0, 0.0, 0.0, 0.0, 0.0, 0.0, 0.0, 0.0, 0.0, 0.0, 0.0, 0.0, 0.0, 0.0, 0.0, 0.0, 0.0, 0.0, 0.0, 0.0, 0.0, 0.0, 0.0, 0.0, 0.0, 0.0, 0.0, 0.0, 0.0, 0.0, 0.0, 0.0, 0.0, 0.0, 0.0, 0.0, 0.0, 0.0, 0.0, 0.0, 0.0, 0.0, 0.0, 0.0, 0.0, 0.0, 0.0, 0.0, 0.0, 0.0, 0.0, 0.0, 0.0, 0.0, 0.0, 0.0, 0.0, 0.0, 0.0, 0.0, 0.0, 0.0, 0.0, 0.0, 0.0, 0.0, 0.0, 0.0, 0.0, 0.0, 0.0, 0.0, 0.0, 0.0, 0.0, 0.0, 0.0, 0.0, 0.0, 0.0, 0.0, 0.0, 0.0, 0.0, 0.0, 0.0, 0.0, 0.0, 0.0, 0.0, 0.0, 0.0, 0.0, 0.0, 0.0, 0.0, 0.0, 0.0, 0.0, 0.0, 0.0, 0.0, 0.0, 0.0, 0.0, 0.0, 0.0, 0.0, 0.0, 0.0, 0.0, 0.0, 0.0, 0.0, 0.0, 0.0, 0.0, 0.0, 0.0, 0.0, 0.0, 0.0, 0.0, 0.0, 0.0, 0.0, 0.0, 0.0, 0.0, 0.0, 0.0, 0.0, 0.0, 0.0, 0.0, 0.0, 0.0, 0.0, 0.0, 0.0, 0.0, 0.0, 0.0, 0.0, 0.0, 0.0, 0.0, 0.0, 0.0, 0.0, 0.0, 0.0, 0.0, 0.0, 0.0, 0.0, 0.0, 0.0, 0.0, 0.0, 0.0, 0.0, 0.0, 0.0, 0.0, 0.0, 0.0, 0.0, 0.0, 0.0, 0.0, 0.0, 0.0, 0.0, 0.0, 0.0, 0.0, 0.0, 0.0, 0.0, 0.0, 0.0, 0.0, 0.0, 0.0, 0.0, 0.0, 0.0, 0.0, 0.0, 0.0, 0.0, 0.0, 0.0, 0.0, 0.0, 0.0, 0.0, 0.0, 0.0, 0.0, 0.0, 0.0, 0.0, 0.0, 0.0, 0.0, 0.0, 0.0, 0.0, 0.0, 0.0, 0.0, 0.0, 0.0, 0.0, 0.0, 0.0, 0.0, 0.0, 0.0, 0.0, 0.0, 0.0, 0.0, 0.0, 0.0, 0.0, 0.0, 0.0, 0.0, 0.0, 0.0, 0.0, 0.0, 0.0, 0.0, 0.0, 0.0, 0.0, 0.0, 0.0, 0.0, 0.0, 0.0, 0.0, 0.0, 0.0, 0.0, 0.0, 0.0, 0.0, 0.0, 0.0, 0.0, 0.0, 0.0, 0.0, 0.0, 0.0, 0.0, 0.0, 0.0, 0.0, 0.0, 0.0, 0.0, 0.0, 0.0, 0.0, 0.0, 0.0, 0.0, 0.0, 0.0, 0.0, 0.0, 0.0, 0.0, 0.0, 0.0, 0.0, 0.0, 0.0, 0.0, 0.0, 0.0, 0.0, 0.0, 0.0, 0.0, 0.0, 0.0, 0.0, 0.0, 0.0, 0.0, 0.0, 0.0, 0.0, 0.0, 0.0, 0.0, 0.0, 0.0, 0.0, 0.0, 0.0, 0.0, 0.0, 0.0, 0.0, 0.0, 0.0, 0.0, 0.0, 0.0, 0.0, 0.0, 0.0, 0.0, 0.0, 0.0, 0.0, 0.0, 0.0, 0.0, 0.0, 0.0, 0.0, 0.0, 0.0, 0.0, 0.0, 0.0, 0.0, 0.0, 0.0, 0.0, 0.0, 0.0, 0.0, 0.0, 0.0, 0.0, 0.0, 0.0, 0.0, 0.0, 0.0, 0.0, 0.0, 0.0, 0.0, 0.0, 0.0, 0.0, 0.0, 0.0, 0.0, 0.0, 0.0, 0.0, 0.0, 0.0, 0.0, 0.0, 0.0, 0.0, 0.0, 0.0, 0.0, 0.0, 0.0, 0.0, 0.0, 0.0, 0.0, 0.0, 0.0, 0.0, 0.0, 0.0, 0.0, 0.0, 0.0, 0.0, 0.0, 0.0, 0.0, 0.0, 0.0, 0.0, 0.0, 0.0, 0.0, 0.0, 0.0, 0.0, 0.0, 0.0, 0.0, 0.0, 0.0, 0.0, 0.0, 0.0, 0.0, 0.0, 0.0, 0.0, 0.0, 0.0, 0.0, 0.0, 0.0, 0.0, 0.0, 0.0, 0.0, 0.0, 0.0, 0.0, 0.0, 0.0, 0.0, 0.0, 0.0, 0.0, 0.0, 0.0, 0.0, 0.0, 0.0, 0.0, 0.0, 0.0, 0.0, 0.0, 0.0, 0.0, 0.0, 0.0, 0.0, 0.0, 0.0, 0.0, 0.0, 0.0, 0.0, 0.0, 0.0, 0.0, 0.0, 0.0, 0.0, 0.0, 0.0, 0.0, 0.0, 0.0, 0.0, 0.0, 0.0, 0.0, 0.0, 0.0, 0.0, 0.0, 0.0, 0.0, 0.0, 0.0, 0.0, 0.0, 0.0, 0.0, 0.0, 0.0, 0.0, 0.0, 0.0, 0.0, 0.0, 0.0, 0.0, 0.0, 0.0, 0.0, 0.0, 0.0, 0.0, 0.0, 0.0, 0.0, 0.0, 0.0, 0.0, 0.0, 0.0, 0.0, 0.0, 0.0, 0.0, 0.0, 0.0, 0.0, 0.0, 0.0, 0.0, 0.0, 0.0, 0.0, 0.0, 0.0, 0.0, 0.0, 0.0, 0.0, 0.0, 0.0, 0.0, 0.0, 0.0, 0.0, 0.0, 0.0, 0.0, 0.0, 0.0, 0.0, 0.0, 0.0, 0.0, 0.0, 0.0, 0.0, 0.0, 0.0, 0.0, 0.0, 0.0, 0.0, 0.0, 0.0, 0.0, 0.0, 0.0, 0.0, 0.0, 0.0, 0.0, 0.0, 0.0, 0.0, 0.0, 0.0, 0.0, 0.0, 0.0, 0.0, 0.0, 0.0, 0.0, 0.0, 0.0, 0.0, 0.0, 0.0, 0.0, 0.0, 0.0, 0.0, 0.0, 0.0, 0.0, 0.0, 0.0, 0.0, 0.0, 0.0, 0.0, 0.0, 0.0, 0.0, 0.0, 0.0, 0.0, 0.0, 0.0, 0.0, 0.0, 0.0, 0.0, 0.0, 0.0, 0.0, 0.0, 0.0, 0.0, 0.0, 0.0, 0.0, 0.0, 0.0, 0.0, 0.0, 0.0, 0.0, 0.0, 0.0, 0.0, 0.0, 0.0, 0.0, 0.0, 0.0, 0.0, 0.0, 0.0, 0.0, 0.0, 0.0, 0.0, 0.0, 0.0, 0.0, 0.0, 0.0, 0.0, 0.0, 0.0, 0.0, 0.0, 0.0, 0.0, 0.0, 0.0, 0.0, 0.0, 0.0, 0.0, 0.0, 0.0, 0.0, 0.0, 0.0, 0.0, 0.0, 0.0, 0.0, 0.0, 0.0, 0.0, 0.0, 0.0, 0.0, 0.0, 0.0, 0.0, 0.0, 0.0, 0.0, 0.0, 0.0, 0.0, 0.0, 0.0, 0.0, 0.0, 0.0, 0.0, 0.0, 0.0, 0.0, 0.0, 0.0, 0.0, 0.0, 0.0, 0.0, 0.0, 0.0, 0.0, 0.0, 0.0, 0.0, 0.0, 0.0, 0.0, 0.0, 0.0, 0.0, 0.0, 0.0, 0.0, 0.0, 0.0, 0.0, 0.0, 0.0, 0.0, 0.0, 0.0, 0.0, 0.0, 0.0, 0.0, 0.0, 0.0, 0.0, 0.0, 0.0, 0.0, 0.0, 0.0, 0.0, 0.0, 0.0, 0.0, 0.0, 0.0, 0.0, 0.0, 0.0, 0.0, 0.0, 0.0, 0.0, 0.0, 0.0, 0.0, 0.0, 0.0, 0.0, 0.0, 0.0, 0.0, 0.0, 0.0, 0.0, 0.0, 0.0, 0.0, 0.0, 0.0, 0.0, 0.0, 0.0, 0.0, 0.0, 0.0, 0.0, 0.0, 0.0, 0.0, 0.0, 0.0, 0.0, 0.0, 0.0, 0.0, 0.0, 0.0, 0.0, 0.0, 0.0, 0.0, 0.0, 0.0, 0.0, 0.0, 0.0, 0.0, 0.0, 0.0, 0.0, 0.0, 0.0, 0.0, 0.0, 0.0, 0.0, 0.0, 0.0, 0.0, 0.0, 0.0, 0.0, 0.0, 0.0, 0.0, 0.0, 0.0, 0.0, 0.0, 0.0, 0.0, 0.0, 0.0, 0.0, 0.0, 0.0, 0.0, 0.0, 0.0, 0.0, 0.0, 0.0, 0.0, 0.0, 0.0, 0.0, 0.0, 0.0, 0.0, 0.0, 0.0, 0.0, 0.0, 0.0, 0.0, 0.0, 0.0, 0.0, 0.0, 0.0, 0.0, 0.0, 0.0, 0.0, 0.0, 0.0, 0.0, 0.0, 0.0, 0.0, 0.0, 0.0, 0.0, 0.0, 0.0, 0.0, 0.0, 0.0, 0.0, 0.0, 0.0, 0.0, 0.0, 0.0, 0.0, 0.0, 0.0, 0.0, 0.0, 0.0, 0.0, 0.0, 0.0, 0.0, 0.0, 0.0, 0.0, 0.0, 0.0, 0.0, 0.0, 0.0, 0.0, 0.0, 0.0, 0.0, 0.0, 0.0, 0.0, 0.0, 0.0, 0.0, 0.0, 0.0, 0.0, 0.0, 0.0, 0.0, 0.0, 0.0, 0.0, 0.0, 0.0, 0.0, 0.0, 0.0, 0.0, 0.0, 0.0, 0.0, 0.0, 0.0, 0.0, 0.0, 0.0, 0.0, 0.0, 0.0, 0.0, 0.0, 0.0, 0.0, 0.0, 0.0, 0.0, 0.0, 0.0, 0.0, 0.0, 0.0, 0.0, 0.0, 0.0, 0.0, 0.0, 0.0, 0.0, 0.0, 0.0, 0.0, 0.0, 0.0, 0.0, 0.0, 0.0, 0.0, 0.0, 0.0, 0.0, 0.0, 0.0, 0.0, 0.0, 0.0, 0.0, 0.0, 0.0, 0.0, 0.0, 0.0, 0.0, 0.0, 0.0, 0.0, 0.0, 0.0, 0.0, 0.0, 0.0, 0.0, 0.0, 0.0, 0.0, 0.0, 0.0, 0.0, 0.0, 0.0, 0.0, 0.0, 0.0, 0.0, 0.0, 0.0, 0.0, 0.0, 0.0, 0.0, 0.0, 0.0, 0.0, 0.0, 0.0, 0.0, 0.0, 0.0, 0.0, 0.0, 0.0, 0.0, 0.0, 0.0, 0.0, 0.0, 0.0, 0.0, 0.0, 0.0, 0.0, 0.0, 0.0, 0.0, 0.0, 0.0, 0.0, 0.0, 0.0, 0.0, 0.0, 0.0, 0.0, 0.0, 0.0, 0.0, 0.0, 0.0, 0.0, 0.0, 0.0, 0.0, 0.0, 0.0, 0.0, 0.0, 0.0, 0.0, 0.0, 0.0, 0.0, 0.0, 0.0, 0.0, 0.0, 0.0, 0.0, 0.0, 0.0, 0.0, 0.0, 0.0, 0.0, 0.0, 0.0, 0.0, 0.0, 0.0, 0.0, 0.0, 0.0, 0.0, 0.0, 0.0, 0.0, 0.0, 0.0, 0.0, 0.0, 0.0, 0.0, 0.0, 0.0, 0.0, 0.0, 0.0, 0.0, 0.0, 0.0, 0.0, 0.0, 0.0, 0.0, 0.0, 0.0, 0.0, 0.0, 0.0, 0.0, 0.0, 0.0, 0.0, 0.0, 0.0, 0.0, 0.0, 0.0, 0.0, 0.0, 0.0, 0.0, 0.0, 0.0, 0.0, 0.0, 0.0, 0.0, 0.0, 0.0, 0.0, 0.0, 0.0, 0.0, 0.0, 0.0, 0.0, 0.0, 0.0, 0.0, 0.0, 0.0, 0.0, 0.0, 0.0, 0.0, 0.0, 0.0, 0.0, 0.0, 0.0, 0.0, 0.0, 0.0, 0.0, 0.0, 0.0, 0.0, 0.0, 0.0, 0.0, 0.0, 0.0, 0.0, 0.0, 0.0, 0.0, 0.0, 0.0, 0.0, 0.0, 0.0, 0.0, 0.0, 0.0, 0.0, 0.0, 0.0, 0.0, 0.0, 0.0, 0.0, 0.0, 0.0, 0.0, 0.0, 0.0, 0.0, 0.0, 0.0, 0.0, 0.0, 0.0, 0.0, 0.0, 0.0, 0.0, 0.0, 0.0, 0.0, 0.0, 0.0, 0.0, 0.0, 0.0, 0.0, 0.0, 0.0, 0.0, 0.0, 0.0, 0.0, 0.0, 0.0, 0.0, 0.0, 0.0, 0.0, 0.0, 0.0, 0.0, 0.0, 0.0, 0.0, 0.0, 0.0, 0.0, 0.0, 0.0, 0.0, 0.0, 0.0, 0.0, 0.0, 0.0, 0.0, 0.0, 0.0, 0.0, 0.0, 0.0, 0.0, 0.0, 0.0, 0.0, 0.0, 0.0, 0.0, 0.0, 0.0, 0.0, 0.0, 0.0, 0.0, 0.0, 0.0, 0.0, 0.0, 0.0, 0.0, 0.0, 0.0, 0.0, 0.0, 0.0, 0.0, 0.0, 0.0, 0.0, 0.0, 0.0, 0.0, 0.0, 0.0, 0.0, 0.0, 0.0, 0.0, 0.0, 0.0, 0.0, 0.0, 0.0, 0.0, 0.0, 0.0, 0.0, 0.0, 0.0, 0.0, 0.0, 0.0, 0.0, 0.0, 0.0, 0.0, 0.0, 0.0, 0.0, 0.0, 0.0, 0.0, 0.0, 0.0, 0.0, 0.0, 0.0, 0.0, 0.0, 0.0, 0.0, 0.0, 0.0, 0.0, 0.0, 0.0, 0.0, 0.0, 0.0, 0.0, 0.0, 0.0, 0.0, 0.0, 0.0, 0.0, 0.0, 0.0, 0.0, 0.0, 0.0, 0.0, 0.0, 0.0, 0.0, 0.0, 0.0, 0.0, 0.0, 0.0, 0.0, 0.0, 0.0, 0.0, 0.0, 0.0, 0.0, 0.0, 0.0, 0.0, 0.0, 0.0, 0.0, 0.0, 0.0, 0.0, 0.0, 0.0, 0.0, 0.0, 0.0, 0.0, 0.0, 0.0, 0.0, 0.0, 0.0, 0.0, 0.0, 0.0, 0.0, 0.0, 0.0, 0.0, 0.0, 0.0, 0.0, 0.0, 0.0, 0.0, 0.0, 0.0, 0.0, 0.0, 0.0, 0.0, 0.0, 0.0, 0.0, 0.0, 0.0, 0.0, 0.0, 0.0, 0.0, 0.0, 0.0, 0.0, 0.0, 0.0, 0.0, 0.0, 0.0, 0.0, 0.0, 0.0, 0.0, 0.0, 0.0, 0.0, 0.0, 0.0, 0.0, 0.0, 0.0, 0.0, 0.0, 0.0, 0.0, 0.0, 0.0, 0.0, 0.0, 0.0, 0.0, 0.0, 0.0, 0.0, 0.0, 0.0, 0.0, 0.0, 0.0, 0.0, 0.0, 0.0, 0.0, 0.0, 0.0, 0.0, 0.0, 0.0, 0.0, 0.0, 0.0, 0.0, 0.0, 0.0, 0.0, 0.0, 0.0, 0.0, 0.0, 0.0, 0.0, 0.0, 0.0, 0.0, 0.0, 0.0, 0.0, 0.0, 0.0, 0.0, 0.0, 0.0, 0.0, 0.0, 0.0, 0.0, 0.0, 0.0, 0.0, 0.0, 0.0, 0.0, 0.0, 0.0, 0.0, 0.0, 0.0, 0.0, 0.0, 0.0, 0.0, 0.0, 0.0, 0.0, 0.0, 0.0, 0.0, 0.0, 0.0, 0.0, 0.0, 0.0, 0.0, 0.0, 0.0, 0.0, 0.0, 0.0, 0.0, 0.0, 0.0, 0.0, 0.0, 0.0, 0.0, 0.0, 0.0, 0.0, 0.0, 0.0, 0.0, 0.0, 0.0, 0.0, 0.0, 0.0, 0.0, 0.0, 0.0, 0.0, 0.0, 0.0, 0.0, 0.0, 0.0, 0.0, 0.0, 0.0, 0.0, 0.0, 0.0, 0.0, 0.0, 0.0, 0.0, 0.0, 0.0, 0.0, 0.0, 0.0, 0.0, 0.0, 0.0, 0.0, 0.0, 0.0, 0.0, 0.0, 0.0, 0.0, 0.0, 0.0, 0.0, 0.0, 0.0, 0.0, 0.0, 0.0, 0.0, 0.0, 0.0, 0.0, 0.0, 0.0, 0.0, 0.0, 0.0, 0.0, 0.0, 0.0, 0.0, 0.0, 0.0, 0.0, 0.0, 0.0, 0.0, 0.0, 0.0, 0.0, 0.0, 0.0, 0.0, 0.0, 0.0, 0.0, 0.0, 0.0, 0.0, 0.0, 0.0, 0.0, 0.0, 0.0, 0.0, 0.0, 0.0, 0.0, 0.0, 0.0, 0.0, 0.0, 0.0, 0.0, 0.0, 0.0, 0.0, 0.0, 0.0, 0.0, 0.0, 0.0, 0.0, 0.0, 0.0, 0.0, 0.0, 0.0, 0.0, 0.0, 0.0, 0.0, 0.0, 0.0, 0.0, 0.0, 0.0, 0.0, 0.0, 0.0, 0.0, 0.0, 0.0, 0.0, 0.0, 0.0, 0.0, 0.0, 0.0, 0.0, 0.0, 0.0, 0.0, 0.0, 0.0, 0.0, 0.0, 0.0, 0.0, 0.0, 0.0, 0.0, 0.0, 0.0, 0.0, 0.0, 0.0, 0.0, 0.0, 0.0, 0.0, 0.0, 0.0, 0.0, 0.0, 0.0, 0.0, 0.0, 0.0, 0.0, 0.0, 0.0, 0.0, 0.0, 0.0, 0.0, 0.0, 0.0, 0.0, 0.0, 0.0, 0.0, 0.0, 0.0, 0.0, 0.0, 0.0, 0.0, 0.0, 0.0, 0.0, 0.0, 0.0, 0.0, 0.0, 0.0, 0.0, 0.0, 0.0, 0.0, 0.0, 0.0, 0.0, 0.0, 0.0, 0.0, 0.0, 0.0, 0.0, 0.0, 0.0, 0.0, 0.0, 0.0, 0.0, 0.0, 0.0, 0.0, 0.0, 0.0, 0.0, 0.0, 0.0, 0.0, 0.0, 0.0, 0.0, 0.0, 0.0, 0.0, 0.0, 0.0, 0.0, 0.0, 0.0, 0.0, 0.0, 0.0, 0.0, 0.0, 0.0, 0.0, 0.0, 0.0, 0.0, 0.0, 0.0, 0.0, 0.0, 0.0, 0.0, 0.0, 0.0, 0.0, 0.0, 0.0, 0.0, 0.0, 0.0, 0.0, 0.0, 0.0, 0.0, 0.0, 0.0, 0.0, 0.0, 0.0, 0.0, 0.0, 0.0, 0.0, 0.0, 0.0, 0.0, 0.0, 0.0, 0.0, 0.0, 0.0, 0.0, 0.0, 0.0, 0.0, 0.0, 0.0, 0.0, 0.0, 0.0, 0.0, 0.0, 0.0, 0.0, 0.0, 0.0, 0.0, 0.0, 0.0, 0.0, 0.0, 0.0, 0.0, 0.0, 0.0, 0.0, 0.0, 0.0, 0.0, 0.0, 0.0, 0.0, 0.0, 0.0, 0.0, 0.0, 0.0, 0.0, 0.0, 0.0, 0.0, 0.0, 0.0, 0.0, 0.0, 0.0, 0.0, 0.0, 0.0, 0.0, 0.0, 0.0, 0.0, 0.0, 0.0, 0.0, 0.0, 0.0, 0.0, 0.0, 0.0, 0.0, 0.0, 0.0, 0.0, 0.0, 0.0, 0.0, 0.0, 0.0, 0.0, 0.0, 0.0, 0.0, 0.0, 0.0, 0.0, 0.0, 0.0, 0.0, 0.0, 0.0, 0.0, 0.0, 0.0, 0.0, 0.0, 0.0, 0.0, 0.0, 0.0, 0.0, 0.0, 0.0, 0.0, 0.0, 0.0, 0.0, 0.0, 0.0, 0.0, 0.0, 0.0, 0.0, 0.0, 0.0, 0.0, 0.0, 0.0, 0.0, 0.0, 0.0, 0.0, 0.0, 0.0, 0.0, 0.0, 0.0, 0.0, 0.0, 0.0, 0.0, 0.0, 0.0, 0.0, 0.0, 0.0, 0.0, 0.0, 0.0, 0.0, 0.0, 0.0, 0.0, 0.0, 0.0, 0.0, 0.0, 0.0, 0.0, 0.0, 0.0, 0.0, 0.0, 0.0, 0.0, 0.0, 0.0, 0.0, 0.0, 0.0, 0.0, 0.0, 0.0, 0.0, 0.0, 0.0, 0.0, 0.0, 0.0, 0.0, 0.0, 0.0, 0.0, 0.0, 0.0, 0.0, 0.0, 0.0, 0.0, 0.0, 0.0, 0.0, 0.0, 0.0, 0.0, 0.0, 0.0, 0.0, 0.0, 0.0, 0.0, 0.0, 0.0, 0.0, 0.0, 0.0, 0.0, 0.0, 0.0, 0.0, 0.0, 0.0, 0.0, 0.0, 0.0, 0.0, 0.0, 0.0, 0.0, 0.0, 0.0, 0.0, 0.0, 0.0, 0.0, 0.0, 0.0, 0.0, 0.0, 0.0, 0.0, 0.0, 0.0, 0.0, 0.0, 0.0, 0.0, 0.0, 0.0, 0.0, 0.0, 0.0, 0.0, 0.0, 0.0, 0.0, 0.0, 0.0, 0.0, 0.0, 0.0, 0.0, 0.0, 0.0, 0.0, 0.0, 0.0, 0.0, 0.0, 0.0, 0.0, 0.0, 0.0, 0.0, 0.0, 0.0, 0.0, 0.0, 0.0, 0.0, 0.0, 0.0, 0.0, 0.0, 0.0, 0.0, 0.0, 0.0, 0.0, 0.0, 0.0, 0.0, 0.0, 0.0, 0.0, 0.0, 0.0, 0.0, 0.0, 0.0, 0.0, 0.0, 0.0, 0.0, 0.0, 0.0, 0.0, 0.0, 0.0, 0.0, 0.0, 0.0, 0.0, 0.0, 0.0, 0.0, 0.0, 0.0, 0.0, 0.0, 0.0, 0.0, 0.0, 0.0, 0.0, 0.0, 0.0, 0.0, 0.0, 0.0, 0.0, 0.0, 0.0, 0.0, 0.0, 0.0, 0.0, 0.0, 0.0, 0.0, 0.0, 0.0, 0.0, 0.0, 0.0, 0.0, 0.0, 0.0, 0.0, 0.0, 0.0, 0.0, 0.0, 0.0, 0.0, 0.0, 0.0, 0.0, 0.0, 0.0, 0.0, 0.0, 0.0, 0.0, 0.0, 0.0, 0.0, 0.0, 0.0, 0.0, 0.0, 0.0, 0.0, 0.0, 0.0, 0.0, 0.0, 0.0, 0.0, 0.0, 0.0, 0.0, 0.0, 0.0, 0.0, 0.0, 0.0, 0.0, 0.0, 0.0, 0.0, 0.0, 0.0, 0.0, 0.0, 0.0, 0.0, 0.0, 0.0, 0.0, 0.0, 0.0, 0.0, 0.0, 0.0, 0.0, 0.0, 0.0, 0.0, 0.0, 0.0, 0.0, 0.0, 0.0, 0.0, 0.0, 0.0, 0.0, 0.0, 0.0, 0.0, 0.0, 0.0, 0.0, 0.0, 0.0, 0.0, 0.0, 0.0, 0.0, 0.0, 0.0, 0.0, 0.0, 0.0, 0.0, 0.0, 0.0, 0.0, 0.0, 0.0, 0.0, 0.0, 0.0, 0.0, 0.0, 0.0, 0.0, 0.0, 0.0, 0.0, 0.0, 0.0, 0.0, 0.0, 0.0, 0.0, 0.0, 0.0, 0.0, 0.0, 0.0, 0.0, 0.0, 0.0, 0.0, 0.0, 0.0, 0.0, 0.0, 0.0, 0.0, 0.0, 0.0, 0.0, 0.0, 0.0, 0.0, 0.0, 0.0, 0.0, 0.0, 0.0, 0.0, 0.0, 0.0, 0.0, 0.0, 0.0, 0.0, 0.0, 0.0, 0.0, 0.0, 0.0, 0.0, 0.0, 0.0, 0.0, 0.0, 0.0, 0.0, 0.0, 0.0, 0.0, 0.0, 0.0, 0.0, 0.0, 0.0, 0.0, 0.0, 0.0, 0.0, 0.0, 0.0, 0.0, 0.0, 0.0, 0.0, 0.0, 0.0, 0.0, 0.0, 0.0, 0.0, 0.0, 0.0, 0.0, 0.0, 0.0, 0.0, 0.0, 0.0, 0.0, 0.0, 0.0, 0.0, 0.0, 0.0, 0.0, 0.0, 0.0, 0.0, 0.0, 0.0, 0.0, 0.0, 0.0, 0.0, 0.0, 0.0, 0.0, 0.0, 0.0, 0.0, 0.0, 0.0, 0.0, 0.0, 0.0, 0.0, 0.0, 0.0, 0.0, 0.0, 0.0, 0.0, 0.0, 0.0, 0.0, 0.0, 0.0, 0.0, 0.0, 0.0, 0.0, 0.0, 0.0, 0.0, 0.0, 0.0, 0.0, 0.0, 0.0, 0.0, 0.0, 0.0, 0.0, 0.0, 0.0, 0.0, 0.0, 0.0, 0.0, 0.0, 0.0, 0.0, 0.0, 0.0, 0.0, 0.0, 0.0, 0.0, 0.0, 0.0, 0.0, 0.0, 0.0, 0.0, 0.0, 0.0, 0.0, 0.0, 0.0, 0.0, 0.0, 0.0, 0.0, 0.0, 0.0, 0.0, 0.0, 0.0, 0.0, 0.0, 0.0, 0.0, 0.0, 0.0, 0.0, 0.0, 0.0, 0.0, 0.0, 0.0, 0.0, 0.0, 0.0, 0.0, 0.0, 0.0, 0.0, 0.0, 0.0, 0.0, 0.0, 0.0, 0.0, 0.0, 0.0, 0.0, 0.0, 0.0, 0.0, 0.0, 0.0, 0.0, 0.0, 0.0, 0.0, 0.0, 0.0, 0.0, 0.0, 0.0, 0.0, 0.0, 0.0, 0.0, 0.0, 0.0, 0.0, 0.0, 0.0, 0.0, 0.0, 0.0, 0.0, 0.0, 0.0, 0.0, 0.0, 0.0, 0.0, 0.0, 0.0, 0.0, 0.0, 0.0, 0.0, 0.0, 0.0, 0.0, 0.0, 0.0, 0.0, 0.0, 0.0, 0.0, 0.0, 0.0, 0.0, 0.0, 0.0, 0.0, 0.0, 0.0, 0.0, 0.0, 0.0, 0.0, 0.0, 0.0, 0.0, 0.0, 0.0, 0.0, 0.0, 0.0, 0.0, 0.0, 0.0, 0.0, 0.0, 0.0, 0.0, 0.0, 0.0, 0.0, 0.0, 0.0, 0.0, 0.0, 0.0, 0.0, 0.0, 0.0, 0.0, 0.0, 0.0, 0.0, 0.0, 0.0, 0.0, 0.0, 0.0, 0.0, 0.0, 0.0, 0.0, 0.0, 0.0, 0.0, 0.0, 0.0, 0.0, 0.0, 0.0, 0.0, 0.0, 0.0, 0.0, 0.0, 0.0, 0.0, 0.0, 0.0, 0.0, 0.0, 0.0, 0.0, 0.0, 0.0, 0.0, 0.0, 0.0, 0.0, 0.0, 0.0, 0.0, 0.0, 0.0, 0.0, 0.0, 0.0, 0.0, 0.0, 0.0, 0.0, 0.0, 0.0, 0.0, 0.0, 0.0, 0.0, 0.0, 0.0, 0.0, 0.0, 0.0, 0.0, 0.0, 0.0, 0.0, 0.0, 0.0, 0.0, 0.0, 0.0, 0.0, 0.0, 0.0, 0.0, 0.0, 0.0, 0.0, 0.0, 0.0, 0.0, 0.0, 0.0, 0.0, 0.0, 0.0, 0.0, 0.0, 0.0, 0.0, 0.0, 0.0, 0.0, 0.0, 0.0, 0.0, 0.0, 0.0, 0.0, 0.0, 0.0, 0.0, 0.0, 0.0, 0.0, 0.0, 0.0, 0.0, 0.0, 0.0, 0.0, 0.0, 0.0, 0.0, 0.0, 0.0, 0.0, 0.0, 0.0, 0.0, 0.0, 0.0, 0.0, 0.0, 0.0, 0.0, 0.0, 0.0, 0.0, 0.0, 0.0, 0.0, 0.0, 0.0, 0.0, 0.0, 0.0, 0.0, 0.0, 0.0, 0.0, 0.0, 0.0, 0.0, 0.0, 0.0, 0.0, 0.0, 0.0, 0.0, 0.0, 0.0, 0.0, 0.0, 0.0, 0.0, 0.0, 0.0, 0.0, 0.0, 0.0, 0.0, 0.0, 0.0, 0.0, 0.0, 0.0, 0.0, 0.0, 0.0, 0.0, 0.0, 0.0, 0.0, 0.0, 0.0, 0.0, 0.0, 0.0, 0.0, 0.0, 0.0, 0.0, 0.0, 0.0, 0.0, 0.0, 0.0, 0.0, 0.0, 0.0, 0.0, 0.0, 0.0, 0.0, 0.0, 0.0, 0.0, 0.0, 0.0, 0.0, 0.0, 0.0, 0.0, 0.0, 0.0, 0.0, 0.0, 0.0, 0.0, 0.0, 0.0, 0.0, 0.0, 0.0, 0.0, 0.0, 0.0, 0.0, 0.0, 0.0, 0.0, 0.0, 0.0, 0.0, 0.0, 0.0, 0.0, 0.0, 0.0, 0.0, 0.0, 0.0, 0.0, 0.0, 0.0, 0.0, 0.0, 0.0, 0.0, 0.0, 0.0, 0.0, 0.0, 0.0, 0.0, 0.0, 0.0, 0.0, 0.0, 0.0, 0.0, 0.0, 0.0, 0.0, 0.0, 0.0, 0.0, 0.0, 0.0, 0.0, 0.0, 0.0, 0.0, 0.0, 0.0, 0.0, 0.0, 0.0, 0.0, 0.0, 0.0, 0.0, 0.0, 0.0, 0.0, 0.0, 0.0, 0.0, 0.0, 0.0, 0.0, 0.0, 0.0, 0.0, 0.0, 0.0, 0.0, 0.0, 0.0, 0.0, 0.0, 0.0, 0.0, 0.0, 0.0, 0.0, 0.0, 0.0, 0.0, 0.0, 0.0, 0.0, 0.0, 0.0, 0.0, 0.0, 0.0, 0.0, 0.0, 0.0, 0.0, 0.0, 0.0, 0.0, 0.0, 0.0, 0.0, 0.0, 0.0, 0.0, 0.0, 0.0, 0.0, 0.0, 0.0, 0.0, 0.0, 0.0, 0.0, 0.0, 0.0, 0.0, 0.0, 0.0, 0.0, 0.0, 0.0, 0.0, 0.0, 0.0, 0.0, 0.0, 0.0, 0.0, 0.0, 0.0, 0.0, 0.0, 0.0, 0.0, 0.0, 0.0, 0.0, 0.0, 0.0, 0.0, 0.0, 0.0, 0.0, 0.0, 0.0, 0.0, 0.0, 0.0, 0.0, 0.0, 0.0, 0.0, 0.0, 0.0, 0.0, 0.0, 0.0, 0.0, 0.0, 0.0, 0.0, 0.0, 0.0, 0.0, 0.0, 0.0, 0.0, 0.0, 0.0, 0.0, 0.0, 0.0, 0.0, 0.0, 0.0, 0.0, 0.0, 0.0, 0.0, 0.0, 0.0, 0.0, 0.0, 0.0, 0.0, 0.0, 0.0, 0.0, 0.0, 0.0, 0.0, 0.0, 0.0, 0.0, 0.0, 0.0, 0.0, 0.0, 0.0, 0.0, 0.0, 0.0, 0.0, 0.0, 0.0, 0.0, 0.0, 0.0, 0.0, 0.0, 0.0, 0.0, 0.0, 0.0, 0.0, 0.0, 0.0, 0.0, 0.0, 0.0, 0.0, 0.0, 0.0, 0.0, 0.0, 0.0, 0.0, 0.0, 0.0, 0.0, 0.0, 0.0, 0.0, 0.0, 0.0, 0.0, 0.0, 0.0, 0.0, 0.0, 0.0, 0.0, 0.0, 0.0, 0.0, 0.0, 0.0, 0.0, 0.0, 0.0, 0.0, 0.0, 0.0, 0.0, 0.0, 0.0, 0.0, 0.0, 0.0, 0.0, 0.0, 0.0, 0.0, 0.0, 0.0, 0.0, 0.0, 0.0, 0.0, 0.0, 0.0, 0.0, 0.0, 0.0, 0.0, 0.0, 0.0, 0.0, 0.0, 0.0, 0.0, 0.0, 0.0, 0.0, 0.0, 0.0, 0.0, 0.0, 0.0, 0.0, 0.0, 0.0, 0.0, 0.0, 0.0, 0.0, 0.0, 0.0, 0.0, 0.0, 0.0, 0.0, 0.0, 0.0, 0.0, 0.0, 0.0, 0.0, 0.0, 0.0, 0.0, 0.0, 0.0, 0.0, 0.0, 0.0, 0.0, 0.0, 0.0, 0.0, 0.0, 0.0, 0.0, 0.0, 0.0, 0.0, 0.0, 0.0, 0.0, 0.0, 0.0, 0.0, 0.0, 0.0, 0.0, 0.0, 0.0, 0.0, 0.0, 0.0, 0.0, 0.0, 0.0, 0.0, 0.0, 0.0, 0.0, 0.0, 0.0, 0.0, 0.0, 0.0, 0.0, 0.0, 0.0, 0.0, 0.0, 0.0, 0.0, 0.0, 0.0, 0.0, 0.0, 0.0, 0.0, 0.0, 0.0, 0.0, 0.0, 0.0, 0.0, 0.0, 0.0, 0.0, 0.0, 0.0, 0.0, 0.0, 0.0, 0.0, 0.0, 0.0, 0.0, 0.0, 0.0, 0.0, 0.0, 0.0, 0.0, 0.0, 0.0, 0.0, 0.0, 0.0, 0.0, 0.0, 0.0, 0.0, 0.0, 0.0, 0.0, 0.0, 0.0, 0.0, 0.0, 0.0, 0.0, 0.0, 0.0, 0.0, 0.0, 0.0, 0.0, 0.0, 0.0, 0.0, 0.0, 0.0, 0.0, 0.0, 0.0, 0.0, 0.0, 0.0, 0.0, 0.0, 0.0, 0.0, 0.0, 0.0, 0.0, 0.0, 0.0, 0.0, 0.0, 0.0, 0.0, 0.0, 0.0, 0.0, 0.0, 0.0, 0.0, 0.0, 0.0, 0.0, 0.0, 0.0, 0.0, 0.0, 0.0, 0.0, 0.0, 0.0, 0.0, 0.0, 0.0, 0.0, 0.0, 0.0, 0.0, 0.0, 0.0, 0.0, 0.0, 0.0, 0.0, 0.0, 0.0, 0.0, 0.0, 0.0, 0.0, 0.0, 0.0, 0.0, 0.0, 0.0, 0.0, 0.0, 0.0, 0.0, 0.0, 0.0, 0.0, 0.0, 0.0, 0.0, 0.0, 0.0, 0.0, 0.0, 0.0, 0.0, 0.0, 0.0, 0.0, 0.0, 0.0, 0.0, 0.0, 0.0, 0.0, 0.0, 0.0, 0.0, 0.0, 0.0, 0.0, 0.0, 0.0, 0.0, 0.0, 0.0, 0.0, 0.0, 0.0, 0.0, 0.0, 0.0, 0.0, 0.0, 0.0, 0.0, 0.0, 0.0, 0.0, 0.0, 0.0, 0.0, 0.0, 0.0, 0.0, 0.0, 0.0, 0.0, 0.0, 0.0, 0.0, 0.0, 0.0, 0.0, 0.0, 0.0, 0.0, 0.0, 0.0, 0.0, 0.0, 0.0, 0.0, 0.0, 0.0, 0.0, 0.0, 0.0, 0.0, 0.0, 0.0, 0.0, 0.0, 0.0, 0.0, 0.0, 0.0, 0.0, 0.0, 0.0, 0.0, 0.0, 0.0, 0.0, 0.0, 0.0, 0.0, 0.0, 0.0, 0.0, 0.0, 0.0, 0.0, 0.0, 0.0, 0.0, 0.0, 0.0, 0.0, 0.0, 0.0, 0.0, 0.0, 0.0, 0.0, 0.0, 0.0, 0.0, 0.0, 0.0, 0.0, 0.0, 0.0, 0.0, 0.0, 0.0, 0.0, 0.0, 0.0, 0.0, 0.0, 0.0, 0.0, 0.0, 0.0, 0.0, 0.0, 0.0, 0.0, 0.0, 0.0, 0.0, 0.0, 0.0, 0.0, 0.0, 0.0, 0.0, 0.0, 0.0, 0.0, 0.0, 0.0, 0.0, 0.0, 0.0, 0.0, 0.0, 0.0, 0.0, 0.0, 0.0, 0.0, 0.0, 0.0, 0.0, 0.0, 0.0, 0.0, 0.0, 0.0, 0.0, 0.0, 0.0, 0.0, 0.0, 0.0, 0.0, 0.0, 0.0, 0.0, 0.0, 0.0, 0.0, 0.0, 0.0, 0.0, 0.0, 0.0, 0.0, 0.0, 0.0, 0.0, 0.0, 0.0, 0.0, 0.0, 0.0, 0.0, 0.0, 0.0, 0.0, 0.0, 0.0, 0.0, 0.0, 0.0, 0.0, 0.0, 0.0, 0.0, 0.0, 0.0, 0.0, 0.0, 0.0, 0.0, 0.0, 0.0, 0.0, 0.0, 0.0, 0.0, 0.0, 0.0, 0.0, 0.0, 0.0, 0.0, 0.0, 0.0, 0.0, 0.0, 0.0, 0.0, 0.0, 0.0, 0.0, 0.0, 0.0, 0.0, 0.0, 0.0, 0.0, 0.0, 0.0, 0.0, 0.0, 0.0, 0.0, 0.0, 0.0, 0.0, 0.0, 0.0, 0.0, 0.0, 0.0, 0.0, 0.0, 0.0, 0.0, 0.0, 0.0, 0.0, 0.0, 0.0, 0.0, 0.0, 0.0, 0.0, 0.0, 0.0, 0.0, 0.0, 0.0, 0.0, 0.0, 0.0, 0.0, 0.0, 0.0, 0.0, 0.0, 0.0, 0.0, 0.0, 0.0, 0.0, 0.0, 0.0, 0.0, 0.0, 0.0, 0.0, 0.0, 0.0, 0.0, 0.0, 0.0, 0.0, 0.0, 0.0, 0.0, 0.0, 0.0, 0.0, 0.0, 0.0, 0.0, 0.0, 0.0, 0.0, 0.0, 0.0, 0.0, 0.0, 0.0, 0.0, 0.0, 0.0, 0.0, 0.0, 0.0, 0.0, 0.0, 0.0, 0.0, 0.0, 0.0, 0.0, 0.0, 0.0, 0.0, 0.0, 0.0, 0.0, 0.0, 0.0, 0.0, 0.0, 0.0, 0.0, 0.0, 0.0, 0.0, 0.0, 0.0, 0.0, 0.0, 0.0, 0.0, 0.0, 0.0, 0.0, 0.0, 0.0, 0.0, 0.0, 0.0, 0.0, 0.0, 0.0, 0.0, 0.0, 0.0, 0.0, 0.0, 0.0, 0.0, 0.0, 0.0, 0.0, 0.0, 0.0, 0.0, 0.0, 0.0, 0.0, 0.0, 0.0, 0.0, 0.0, 0.0, 0.0, 0.0, 0.0, 0.0, 0.0, 0.0, 0.0, 0.0, 0.0, 0.0, 0.0, 0.0, 0.0, 0.0, 0.0, 0.0, 0.0, 0.0, 0.0, 0.0, 0.0, 0.0, 0.0, 0.0, 0.0, 0.0, 0.0, 0.0, 0.0, 0.0, 0.0, 0.0, 0.0, 0.0, 0.0, 0.0, 0.0, 0.0, 0.0, 0.0, 0.0, 0.0, 0.0, 0.0, 0.0, 0.0, 0.0, 0.0, 0.0, 0.0, 0.0, 0.0, 0.0, 0.0, 0.0, 0.0, 0.0, 0.0, 0.0, 0.0, 0.0, 0.0, 0.0, 0.0, 0.0, 0.0, 0.0, 0.0, 0.0, 0.0, 0.0, 0.0, 0.0, 0.0, 0.0, 0.0, 0.0, 0.0, 0.0, 0.0, 0.0, 0.0, 0.0, 0.0, 0.0, 0.0, 0.0, 0.0, 0.0, 0.0, 0.0, 0.0, 0.0, 0.0, 0.0, 0.0, 0.0, 0.0, 0.0, 0.0, 0.0, 0.0, 0.0, 0.0, 0.0, 0.0, 0.0, 0.0, 0.0, 0.0, 0.0, 0.0, 0.0, 0.0, 0.0, 0.0, 0.0, 0.0, 0.0, 0.0, 0.0, 0.0, 0.0, 0.0, 0.0, 0.0, 0.0, 0.0, 0.0, 0.0, 0.0, 0.0, 0.0, 0.0, 0.0, 0.0, 0.0, 0.0, 0.0, 0.0, 0.0, 0.0, 0.0, 0.0, 0.0, 0.0, 0.0, 0.0, 0.0, 0.0, 0.0, 0.0, 0.0, 0.0, 0.0, 0.0, 0.0, 0.0, 0.0, 0.0, 0.0, 0.0, 0.0, 0.0, 0.0, 0.0, 0.0, 0.0, 0.0, 0.0, 0.0, 0.0, 0.0, 0.0, 0.0, 0.0, 0.0, 0.0, 0.0, 0.0, 0.0, 0.0, 0.0, 0.0, 0.0, 0.0, 0.0, 0.0, 0.0, 0.0, 0.0, 0.0, 0.0, 0.0, 0.0, 0.0, 0.0, 0.0, 0.0, 0.0, 0.0, 0.0, 0.0, 0.0, 0.0, 0.0, 0.0, 0.0, 0.0])
me_circle_001.use_remesh_fix_poles = True
me_circle_001.use_remesh_preserve_attributes = False
me_circle_001.update()

# ---- objects
ob_circle = bpy.data.objects.new('Circle', me_circle_001)

# ---- transforms, parenting, visibility, modifiers, constraints
ob_circle.location = (0.0, 0.0, 0.0)

# ---- collection membership
col_collection.objects.link(ob_circle)

# ---- scene / render settings (as saved in the file)
scene.frame_start = 1; scene.frame_end = 250; scene.frame_set(1)
scene.render.engine = 'BLENDER_EEVEE_NEXT'
scene.cycles.use_denoising = False
scene.cycles.samples = 128
scene.cycles.sampling_pattern = 'TABULATED_SOBOL'
scene.cycles.use_adaptive_sampling = False
scene.cycles.use_light_tree = False
scene.view_settings.view_transform = 'Filmic'
bpy.context.view_layer.update()

# ---- added for rendering (the .blend has no active camera and no usable light): camera, sun
cam_auto = bpy.data.cameras.new('AutoCamera')
cam_auto.lens = 50.0
cam_auto.sensor_width = 36.0
cam_auto.clip_end = 2751.32
ob_auto_camera = bpy.data.objects.new('AutoCamera', cam_auto)
scene.collection.objects.link(ob_auto_camera)
ob_auto_camera.location = (158.939, -193.156, 146.893)
ob_auto_camera.rotation_euler = (1.09748, -7.21219e-08, 0.694738)
scene.camera = ob_auto_camera
light_auto_sun = bpy.data.lights.new('AutoSun', 'SUN')
light_auto_sun.energy = 3.0
light_auto_sun.angle = 0.0523599
ob_auto_sun = bpy.data.objects.new('AutoSun', light_auto_sun)
scene.collection.objects.link(ob_auto_sun)
ob_auto_sun.rotation_euler = (0.872665, 0.174533, 0.523599)
bpy.context.view_layer.update()
